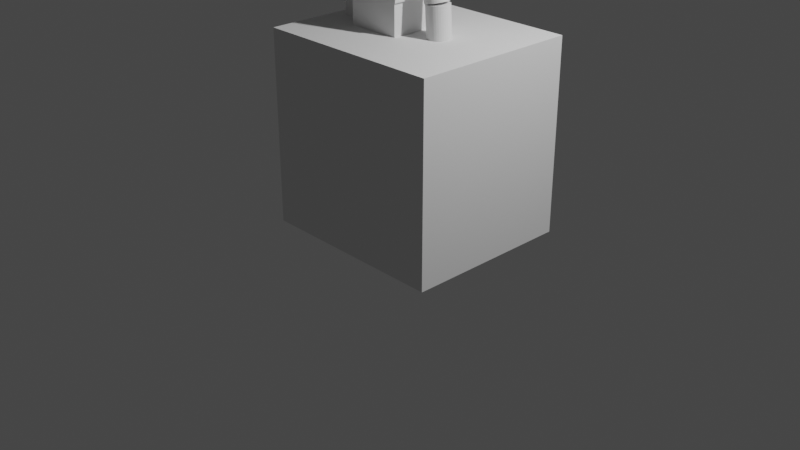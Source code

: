 # Source: woodenArtFigure.blend  (saved by Blender 3.3.6; exported with 4.5.12 LTS)
import bpy
from mathutils import Matrix  # noqa: F401  (used for matrix-valued properties, if any)

bpy.ops.wm.read_factory_settings(use_empty=True)
scene = bpy.context.scene
scene.name = 'Scene'

# ---- collections
col_collection = bpy.data.collections.new('Collection'); scene.collection.children.link(col_collection)
col_model = bpy.data.collections.new('Model'); col_collection.children.link(col_model)

# ---- materials (node trees are filled in below, after node groups)
mat_material = bpy.data.materials.new('Material')
mat_material.alpha_threshold = 0.0
mat_material.use_transparent_shadow = False
mat_material.roughness = 0.5
mat_material.line_color = (0.0, 0.0, 0.0, 1.0)

# ---- material node trees
mat_material.use_nodes = True; mat_material.node_tree.nodes.clear()
_N = mat_material.node_tree.nodes; _L = mat_material.node_tree.links
n0 = _N.new('ShaderNodeOutputMaterial'); n0.name = 'Material Output'; n0.location = (300, 300)
n1 = _N.new('ShaderNodeBsdfPrincipled'); n1.name = 'Principled BSDF'; n1.location = (10, 300)
n1.distribution = 'GGX'
n1.subsurface_method = 'RANDOM_WALK_SKIN'
n1.inputs[3].default_value = 1.45
n1.inputs[27].default_value = (0.0, 0.0, 0.0, 1.0)
n1.inputs[28].default_value = 1.0
_L.new(n1.outputs[0], n0.inputs[0])
n0.is_active_output = True

# ---- world
world_world = bpy.data.worlds.new('World'); scene.world = world_world
world_world.use_nodes = True; world_world.node_tree.nodes.clear()
_N = world_world.node_tree.nodes; _L = world_world.node_tree.links
n0 = _N.new('ShaderNodeOutputWorld'); n0.name = 'World Output'; n0.location = (300, 300)
n1 = _N.new('ShaderNodeBackground'); n1.name = 'Background'; n1.location = (10, 300)
n1.inputs[0].default_value = (0.05088, 0.05088, 0.05088, 1.0)
_L.new(n1.outputs[0], n0.inputs[0])
n0.is_active_output = True
world_world.color = (0.05088, 0.05088, 0.05088)
world_world.use_sun_shadow = False
world_world.sun_shadow_jitter_overblur = 0.0

# ---- cameras
cam_camera = bpy.data.cameras.new('Camera')
cam_camera.clip_end = 100.0
cam_camera.ortho_scale = 7.314

# ---- lights
light_light = bpy.data.lights.new('Light', 'POINT')
light_light.transmission_factor = 0.0
light_light.energy = 1000.0
light_light.shadow_soft_size = 0.1
light_light.shadow_maximum_resolution = 0.006
light_light.use_absolute_resolution = True

# ---- meshes
me_cylinder_002 = bpy.data.meshes.new('Cylinder.002')
me_cylinder_002.from_pydata([(0.5064, 0.118, 2.316), (0.5437, 0.118, 1.779), (0.4838, 0.1157, 2.314), (0.521, 0.1157, 1.778), (0.462, 0.109, 2.313), (0.4993, 0.109, 1.776), (0.4419, 0.09811, 2.312), (0.4792, 0.09811, 1.775), (0.4243, 0.08344, 2.31), (0.4616, 0.08344, 1.774), (0.4099, 0.06556, 2.309), (0.4472, 0.06556, 1.773), (0.3992, 0.04516, 2.309), (0.4364, 0.04516, 1.772), (0.3926, 0.02302, 2.308), (0.4298, 0.02302, 1.771), (0.3903, -2.784e-07, 2.308), (0.4276, -2.767e-07, 1.771), (0.3926, -0.02302, 2.308), (0.4298, -0.02302, 1.771), (0.3992, -0.04516, 2.309), (0.4364, -0.04516, 1.772), (0.4099, -0.06556, 2.309), (0.4472, -0.06556, 1.773), (0.4243, -0.08344, 2.31), (0.4616, -0.08344, 1.774), (0.4419, -0.09811, 2.312), (0.4792, -0.09811, 1.775), (0.462, -0.109, 2.313), (0.4993, -0.109, 1.776), (0.4838, -0.1157, 2.314), (0.521, -0.1157, 1.778), (0.5064, -0.118, 2.316), (0.5437, -0.118, 1.779), (0.529, -0.1157, 2.318), (0.5663, -0.1157, 1.781), (0.5508, -0.109, 2.319), (0.5881, -0.109, 1.782), (0.5709, -0.09811, 2.321), (0.6082, -0.09811, 1.784), (0.5885, -0.08344, 2.322), (0.6257, -0.08344, 1.785), (0.6029, -0.06556, 2.323), (0.6402, -0.06556, 1.786), (0.6136, -0.04516, 2.323), (0.6509, -0.04516, 1.787), (0.6202, -0.02302, 2.324), (0.6575, -0.02302, 1.787), (0.6225, -2.735e-07, 2.324), (0.6597, -2.718e-07, 1.787), (0.6202, 0.02302, 2.324), (0.6575, 0.02302, 1.787), (0.6136, 0.04516, 2.323), (0.6509, 0.04516, 1.787), (0.6029, 0.06556, 2.323), (0.6402, 0.06556, 1.786), (0.5885, 0.08344, 2.322), (0.6257, 0.08344, 1.785), (0.5709, 0.09811, 2.321), (0.6082, 0.09811, 1.784), (0.5508, 0.109, 2.319), (0.5881, 0.109, 1.782), (0.529, 0.1157, 2.318), (0.5663, 0.1157, 1.781)], [], [(0, 1, 3, 2), (2, 3, 5, 4), (4, 5, 7, 6), (6, 7, 9, 8), (8, 9, 11, 10), (10, 11, 13, 12), (12, 13, 15, 14), (14, 15, 17, 16), (16, 17, 19, 18), (18, 19, 21, 20), (20, 21, 23, 22), (22, 23, 25, 24), (24, 25, 27, 26), (26, 27, 29, 28), (28, 29, 31, 30), (30, 31, 33, 32), (32, 33, 35, 34), (34, 35, 37, 36), (36, 37, 39, 38), (38, 39, 41, 40), (40, 41, 43, 42), (42, 43, 45, 44), (44, 45, 47, 46), (46, 47, 49, 48), (48, 49, 51, 50), (50, 51, 53, 52), (52, 53, 55, 54), (54, 55, 57, 56), (56, 57, 59, 58), (58, 59, 61, 60), (3, 1, 63, 61, 59, 57, 55, 53, 51, 49, 47, 45, 43, 41, 39, 37, 35, 33, 31, 29, 27, 25, 23, 21, 19, 17, 15, 13, 11, 9, 7, 5), (60, 61, 63, 62), (62, 63, 1, 0), (0, 2, 4, 6, 8, 10, 12, 14, 16, 18, 20, 22, 24, 26, 28, 30, 32, 34, 36, 38, 40, 42, 44, 46, 48, 50, 52, 54, 56, 58, 60, 62)])
_uv = me_cylinder_002.uv_layers.new(name='UVMap')
_uv.uv.foreach_set('vector', [1.0, 0.5, 1.0, 1.0, 0.9688, 1.0, 0.9688, 0.5, 0.9688, 0.5, 0.9688, 1.0, 0.9375, 1.0, 0.9375, 0.5, 0.9375, 0.5, 0.9375, 1.0, 0.9062, 1.0, 0.9062, 0.5, 0.9062, 0.5, 0.9062, 1.0, 0.875, 1.0, 0.875, 0.5, 0.875, 0.5, 0.875, 1.0, 0.8438, 1.0, 0.8438, 0.5, 0.8438, 0.5, 0.8438, 1.0, 0.8125, 1.0, 0.8125, 0.5, 0.8125, 0.5, 0.8125, 1.0, 0.7812, 1.0, 0.7812, 0.5, 0.7812, 0.5, 0.7812, 1.0, 0.75, 1.0, 0.75, 0.5, 0.75, 0.5, 0.75, 1.0, 0.7188, 1.0, 0.7188, 0.5, 0.7188, 0.5, 0.7188, 1.0, 0.6875, 1.0, 0.6875, 0.5, 0.6875, 0.5, 0.6875, 1.0, 0.6562, 1.0, 0.6562, 0.5, 0.6562, 0.5, 0.6562, 1.0, 0.625, 1.0, 0.625, 0.5, 0.625, 0.5, 0.625, 1.0, 0.5938, 1.0, 0.5938, 0.5, 0.5938, 0.5, 0.5938, 1.0, 0.5625, 1.0, 0.5625, 0.5, 0.5625, 0.5, 0.5625, 1.0, 0.5312, 1.0, 0.5312, 0.5, 0.5312, 0.5, 0.5312, 1.0, 0.5, 1.0, 0.5, 0.5, 0.5, 0.5, 0.5, 1.0, 0.4688, 1.0, 0.4688, 0.5, 0.4688, 0.5, 0.4688, 1.0, 0.4375, 1.0, 0.4375, 0.5, 0.4375, 0.5, 0.4375, 1.0, 0.4062, 1.0, 0.4062, 0.5, 0.4062, 0.5, 0.4062, 1.0, 0.375, 1.0, 0.375, 0.5, 0.375, 0.5, 0.375, 1.0, 0.3438, 1.0, 0.3438, 0.5, 0.3438, 0.5, 0.3438, 1.0, 0.3125, 1.0, 0.3125, 0.5, 0.3125, 0.5, 0.3125, 1.0, 0.2812, 1.0, 0.2812, 0.5, 0.2812, 0.5, 0.2812, 1.0, 0.25, 1.0, 0.25, 0.5, 0.25, 0.5, 0.25, 1.0, 0.2188, 1.0, 0.2188, 0.5, 0.2188, 0.5, 0.2188, 1.0, 0.1875, 1.0, 0.1875, 0.5, 0.1875, 0.5, 0.1875, 1.0, 0.1562, 1.0, 0.1562, 0.5, 0.1562, 0.5, 0.1562, 1.0, 0.125, 1.0, 0.125, 0.5, 0.125, 0.5, 0.125, 1.0, 0.09375, 1.0, 0.09375, 0.5, 0.09375, 0.5, 0.09375, 1.0, 0.0625, 1.0, 0.0625, 0.5, 0.2968, 0.4854, 0.25, 0.49, 0.2032, 0.4854, 0.1582, 0.4717, 0.1167, 0.4496, 0.08029, 0.4197, 0.05045, 0.3833, 0.02827, 0.3418, 0.01461, 0.2968, 0.01, 0.25, 0.01461, 0.2032, 0.02827, 0.1582, 0.05045, 0.1167, 0.08029, 0.08029, 0.1167, 0.05045, 0.1582, 0.02827, 0.2032, 0.01461, 0.25, 0.01, 0.2968, 0.01461, 0.3418, 0.02827, 0.3833, 0.05045, 0.4197, 0.08029, 0.4496, 0.1167, 0.4717, 0.1582, 0.4854, 0.2032, 0.49, 0.25, 0.4854, 0.2968, 0.4717, 0.3418, 0.4496, 0.3833, 0.4197, 0.4197, 0.3833, 0.4496, 0.3418, 0.4717, 0.0625, 0.5, 0.0625, 1.0, 0.03125, 1.0, 0.03125, 0.5, 0.03125, 0.5, 0.03125, 1.0, 0.0, 1.0, 0.0, 0.5, 0.75, 0.49, 0.7968, 0.4854, 0.8418, 0.4717, 0.8833, 0.4496, 0.9197, 0.4197, 0.9496, 0.3833, 0.9717, 0.3418, 0.9854, 0.2968, 0.99, 0.25, 0.9854, 0.2032, 0.9717, 0.1582, 0.9496, 0.1167, 0.9197, 0.08029, 0.8833, 0.05045, 0.8418, 0.02827, 0.7968, 0.01461, 0.75, 0.01, 0.7032, 0.01461, 0.6582, 0.02827, 0.6167, 0.05045, 0.5803, 0.08029, 0.5504, 0.1167, 0.5283, 0.1582, 0.5146, 0.2032, 0.51, 0.25, 0.5146, 0.2968, 0.5283, 0.3418, 0.5504, 0.3833, 0.5803, 0.4197, 0.6167, 0.4496, 0.6582, 0.4717, 0.7032, 0.4854])
me_cylinder_002.update()
me_armlowerleft = bpy.data.meshes.new('ArmLowerLeft')
me_armlowerleft.from_pydata([(-0.5732, 0.118, 2.297), (-0.595, 0.118, 1.759), (-0.5959, 0.1157, 2.298), (-0.6177, 0.1157, 1.76), (-0.6177, 0.109, 2.299), (-0.6395, 0.109, 1.761), (-0.6378, 0.09811, 2.299), (-0.6596, 0.09811, 1.762), (-0.6554, 0.08344, 2.3), (-0.6772, 0.08344, 1.762), (-0.6699, 0.06556, 2.301), (-0.6917, 0.06556, 1.763), (-0.6806, 0.04516, 2.301), (-0.7024, 0.04516, 1.764), (-0.6872, 0.02302, 2.301), (-0.709, 0.02302, 1.764), (-0.6894, -2.775e-07, 2.301), (-0.7113, -2.757e-07, 1.764), (-0.6872, -0.02302, 2.301), (-0.709, -0.02302, 1.764), (-0.6806, -0.04516, 2.301), (-0.7024, -0.04516, 1.764), (-0.6699, -0.06556, 2.301), (-0.6917, -0.06556, 1.763), (-0.6554, -0.08344, 2.3), (-0.6772, -0.08344, 1.762), (-0.6378, -0.09811, 2.299), (-0.6596, -0.09811, 1.762), (-0.6177, -0.109, 2.299), (-0.6395, -0.109, 1.761), (-0.5959, -0.1157, 2.298), (-0.6177, -0.1157, 1.76), (-0.5732, -0.118, 2.297), (-0.595, -0.118, 1.759), (-0.5505, -0.1157, 2.296), (-0.5723, -0.1157, 1.758), (-0.5287, -0.109, 2.295), (-0.5505, -0.109, 1.757), (-0.5086, -0.09811, 2.294), (-0.5304, -0.09811, 1.757), (-0.491, -0.08344, 2.293), (-0.5128, -0.08344, 1.756), (-0.4765, -0.06556, 2.293), (-0.4984, -0.06556, 1.755), (-0.4658, -0.04516, 2.292), (-0.4876, -0.04516, 1.755), (-0.4592, -0.02302, 2.292), (-0.481, -0.02302, 1.755), (-0.457, -2.692e-07, 2.292), (-0.4788, -2.674e-07, 1.754), (-0.4592, 0.02302, 2.292), (-0.481, 0.02302, 1.755), (-0.4658, 0.04516, 2.292), (-0.4876, 0.04516, 1.755), (-0.4765, 0.06556, 2.293), (-0.4984, 0.06556, 1.755), (-0.491, 0.08344, 2.293), (-0.5128, 0.08344, 1.756), (-0.5086, 0.09811, 2.294), (-0.5304, 0.09811, 1.757), (-0.5287, 0.109, 2.295), (-0.5505, 0.109, 1.757), (-0.5505, 0.1157, 2.296), (-0.5723, 0.1157, 1.758)], [], [(0, 1, 3, 2), (2, 3, 5, 4), (4, 5, 7, 6), (6, 7, 9, 8), (8, 9, 11, 10), (10, 11, 13, 12), (12, 13, 15, 14), (14, 15, 17, 16), (16, 17, 19, 18), (18, 19, 21, 20), (20, 21, 23, 22), (22, 23, 25, 24), (24, 25, 27, 26), (26, 27, 29, 28), (28, 29, 31, 30), (30, 31, 33, 32), (32, 33, 35, 34), (34, 35, 37, 36), (36, 37, 39, 38), (38, 39, 41, 40), (40, 41, 43, 42), (42, 43, 45, 44), (44, 45, 47, 46), (46, 47, 49, 48), (48, 49, 51, 50), (50, 51, 53, 52), (52, 53, 55, 54), (54, 55, 57, 56), (56, 57, 59, 58), (58, 59, 61, 60), (3, 1, 63, 61, 59, 57, 55, 53, 51, 49, 47, 45, 43, 41, 39, 37, 35, 33, 31, 29, 27, 25, 23, 21, 19, 17, 15, 13, 11, 9, 7, 5), (60, 61, 63, 62), (62, 63, 1, 0), (0, 2, 4, 6, 8, 10, 12, 14, 16, 18, 20, 22, 24, 26, 28, 30, 32, 34, 36, 38, 40, 42, 44, 46, 48, 50, 52, 54, 56, 58, 60, 62)])
_uv = me_armlowerleft.uv_layers.new(name='UVMap')
_uv.uv.foreach_set('vector', [1.0, 0.5, 1.0, 1.0, 0.9688, 1.0, 0.9688, 0.5, 0.9688, 0.5, 0.9688, 1.0, 0.9375, 1.0, 0.9375, 0.5, 0.9375, 0.5, 0.9375, 1.0, 0.9062, 1.0, 0.9062, 0.5, 0.9062, 0.5, 0.9062, 1.0, 0.875, 1.0, 0.875, 0.5, 0.875, 0.5, 0.875, 1.0, 0.8438, 1.0, 0.8438, 0.5, 0.8438, 0.5, 0.8438, 1.0, 0.8125, 1.0, 0.8125, 0.5, 0.8125, 0.5, 0.8125, 1.0, 0.7812, 1.0, 0.7812, 0.5, 0.7812, 0.5, 0.7812, 1.0, 0.75, 1.0, 0.75, 0.5, 0.75, 0.5, 0.75, 1.0, 0.7188, 1.0, 0.7188, 0.5, 0.7188, 0.5, 0.7188, 1.0, 0.6875, 1.0, 0.6875, 0.5, 0.6875, 0.5, 0.6875, 1.0, 0.6562, 1.0, 0.6562, 0.5, 0.6562, 0.5, 0.6562, 1.0, 0.625, 1.0, 0.625, 0.5, 0.625, 0.5, 0.625, 1.0, 0.5938, 1.0, 0.5938, 0.5, 0.5938, 0.5, 0.5938, 1.0, 0.5625, 1.0, 0.5625, 0.5, 0.5625, 0.5, 0.5625, 1.0, 0.5312, 1.0, 0.5312, 0.5, 0.5312, 0.5, 0.5312, 1.0, 0.5, 1.0, 0.5, 0.5, 0.5, 0.5, 0.5, 1.0, 0.4688, 1.0, 0.4688, 0.5, 0.4688, 0.5, 0.4688, 1.0, 0.4375, 1.0, 0.4375, 0.5, 0.4375, 0.5, 0.4375, 1.0, 0.4062, 1.0, 0.4062, 0.5, 0.4062, 0.5, 0.4062, 1.0, 0.375, 1.0, 0.375, 0.5, 0.375, 0.5, 0.375, 1.0, 0.3438, 1.0, 0.3438, 0.5, 0.3438, 0.5, 0.3438, 1.0, 0.3125, 1.0, 0.3125, 0.5, 0.3125, 0.5, 0.3125, 1.0, 0.2812, 1.0, 0.2812, 0.5, 0.2812, 0.5, 0.2812, 1.0, 0.25, 1.0, 0.25, 0.5, 0.25, 0.5, 0.25, 1.0, 0.2188, 1.0, 0.2188, 0.5, 0.2188, 0.5, 0.2188, 1.0, 0.1875, 1.0, 0.1875, 0.5, 0.1875, 0.5, 0.1875, 1.0, 0.1562, 1.0, 0.1562, 0.5, 0.1562, 0.5, 0.1562, 1.0, 0.125, 1.0, 0.125, 0.5, 0.125, 0.5, 0.125, 1.0, 0.09375, 1.0, 0.09375, 0.5, 0.09375, 0.5, 0.09375, 1.0, 0.0625, 1.0, 0.0625, 0.5, 0.2968, 0.4854, 0.25, 0.49, 0.2032, 0.4854, 0.1582, 0.4717, 0.1167, 0.4496, 0.08029, 0.4197, 0.05045, 0.3833, 0.02827, 0.3418, 0.01461, 0.2968, 0.01, 0.25, 0.01461, 0.2032, 0.02827, 0.1582, 0.05045, 0.1167, 0.08029, 0.08029, 0.1167, 0.05045, 0.1582, 0.02827, 0.2032, 0.01461, 0.25, 0.01, 0.2968, 0.01461, 0.3418, 0.02827, 0.3833, 0.05045, 0.4197, 0.08029, 0.4496, 0.1167, 0.4717, 0.1582, 0.4854, 0.2032, 0.49, 0.25, 0.4854, 0.2968, 0.4717, 0.3418, 0.4496, 0.3833, 0.4197, 0.4197, 0.3833, 0.4496, 0.3418, 0.4717, 0.0625, 0.5, 0.0625, 1.0, 0.03125, 1.0, 0.03125, 0.5, 0.03125, 0.5, 0.03125, 1.0, 0.0, 1.0, 0.0, 0.5, 0.75, 0.49, 0.7968, 0.4854, 0.8418, 0.4717, 0.8833, 0.4496, 0.9197, 0.4197, 0.9496, 0.3833, 0.9717, 0.3418, 0.9854, 0.2968, 0.99, 0.25, 0.9854, 0.2032, 0.9717, 0.1582, 0.9496, 0.1167, 0.9197, 0.08029, 0.8833, 0.05045, 0.8418, 0.02827, 0.7968, 0.01461, 0.75, 0.01, 0.7032, 0.01461, 0.6582, 0.02827, 0.6167, 0.05045, 0.5803, 0.08029, 0.5504, 0.1167, 0.5283, 0.1582, 0.5146, 0.2032, 0.51, 0.25, 0.5146, 0.2968, 0.5283, 0.3418, 0.5504, 0.3833, 0.5803, 0.4197, 0.6167, 0.4496, 0.6582, 0.4717, 0.7032, 0.4854])
me_armlowerleft.update()
me_cylinder_001 = bpy.data.meshes.new('Cylinder.001')
me_cylinder_001.from_pydata([(0.3322, 0.118, 3.03), (0.4947, 0.118, 2.326), (0.3098, 0.1157, 3.025), (0.4724, 0.1157, 2.32), (0.2883, 0.109, 3.02), (0.4508, 0.109, 2.316), (0.2684, 0.09811, 3.015), (0.431, 0.09811, 2.311), (0.2511, 0.08344, 3.011), (0.4136, 0.08344, 2.307), (0.2368, 0.06556, 3.008), (0.3993, 0.06556, 2.304), (0.2262, 0.04516, 3.005), (0.3887, 0.04516, 2.301), (0.2197, 0.02302, 3.004), (0.3822, 0.02302, 2.3), (0.2175, -3.598e-07, 3.003), (0.38, -3.598e-07, 2.299), (0.2197, -0.02302, 3.004), (0.3822, -0.02302, 2.3), (0.2262, -0.04516, 3.005), (0.3887, -0.04516, 2.301), (0.2368, -0.06556, 3.008), (0.3993, -0.06556, 2.304), (0.2511, -0.08344, 3.011), (0.4136, -0.08344, 2.307), (0.2684, -0.09811, 3.015), (0.431, -0.09811, 2.311), (0.2883, -0.109, 3.02), (0.4508, -0.109, 2.316), (0.3098, -0.1157, 3.025), (0.4724, -0.1157, 2.32), (0.3322, -0.118, 3.03), (0.4947, -0.118, 2.326), (0.3546, -0.1157, 3.035), (0.5171, -0.1157, 2.331), (0.3761, -0.109, 3.04), (0.5387, -0.109, 2.336), (0.3959, -0.09811, 3.044), (0.5585, -0.09811, 2.34), (0.4133, -0.08344, 3.048), (0.5759, -0.08344, 2.344), (0.4276, -0.06556, 3.052), (0.5901, -0.06556, 2.348), (0.4382, -0.04516, 3.054), (0.6007, -0.04516, 2.35), (0.4447, -0.02302, 3.056), (0.6073, -0.02302, 2.352), (0.4469, -3.598e-07, 3.056), (0.6095, -3.598e-07, 2.352), (0.4447, 0.02302, 3.056), (0.6073, 0.02302, 2.352), (0.4382, 0.04516, 3.054), (0.6007, 0.04516, 2.35), (0.4276, 0.06556, 3.052), (0.5901, 0.06556, 2.348), (0.4133, 0.08344, 3.048), (0.5759, 0.08344, 2.344), (0.3959, 0.09811, 3.044), (0.5585, 0.09811, 2.34), (0.3761, 0.109, 3.04), (0.5387, 0.109, 2.336), (0.3546, 0.1157, 3.035), (0.5171, 0.1157, 2.331)], [], [(0, 1, 3, 2), (2, 3, 5, 4), (4, 5, 7, 6), (6, 7, 9, 8), (8, 9, 11, 10), (10, 11, 13, 12), (12, 13, 15, 14), (14, 15, 17, 16), (16, 17, 19, 18), (18, 19, 21, 20), (20, 21, 23, 22), (22, 23, 25, 24), (24, 25, 27, 26), (26, 27, 29, 28), (28, 29, 31, 30), (30, 31, 33, 32), (32, 33, 35, 34), (34, 35, 37, 36), (36, 37, 39, 38), (38, 39, 41, 40), (40, 41, 43, 42), (42, 43, 45, 44), (44, 45, 47, 46), (46, 47, 49, 48), (48, 49, 51, 50), (50, 51, 53, 52), (52, 53, 55, 54), (54, 55, 57, 56), (56, 57, 59, 58), (58, 59, 61, 60), (3, 1, 63, 61, 59, 57, 55, 53, 51, 49, 47, 45, 43, 41, 39, 37, 35, 33, 31, 29, 27, 25, 23, 21, 19, 17, 15, 13, 11, 9, 7, 5), (60, 61, 63, 62), (62, 63, 1, 0), (0, 2, 4, 6, 8, 10, 12, 14, 16, 18, 20, 22, 24, 26, 28, 30, 32, 34, 36, 38, 40, 42, 44, 46, 48, 50, 52, 54, 56, 58, 60, 62)])
_uv = me_cylinder_001.uv_layers.new(name='UVMap')
_uv.uv.foreach_set('vector', [1.0, 0.5, 1.0, 1.0, 0.9688, 1.0, 0.9688, 0.5, 0.9688, 0.5, 0.9688, 1.0, 0.9375, 1.0, 0.9375, 0.5, 0.9375, 0.5, 0.9375, 1.0, 0.9062, 1.0, 0.9062, 0.5, 0.9062, 0.5, 0.9062, 1.0, 0.875, 1.0, 0.875, 0.5, 0.875, 0.5, 0.875, 1.0, 0.8438, 1.0, 0.8438, 0.5, 0.8438, 0.5, 0.8438, 1.0, 0.8125, 1.0, 0.8125, 0.5, 0.8125, 0.5, 0.8125, 1.0, 0.7812, 1.0, 0.7812, 0.5, 0.7812, 0.5, 0.7812, 1.0, 0.75, 1.0, 0.75, 0.5, 0.75, 0.5, 0.75, 1.0, 0.7188, 1.0, 0.7188, 0.5, 0.7188, 0.5, 0.7188, 1.0, 0.6875, 1.0, 0.6875, 0.5, 0.6875, 0.5, 0.6875, 1.0, 0.6562, 1.0, 0.6562, 0.5, 0.6562, 0.5, 0.6562, 1.0, 0.625, 1.0, 0.625, 0.5, 0.625, 0.5, 0.625, 1.0, 0.5938, 1.0, 0.5938, 0.5, 0.5938, 0.5, 0.5938, 1.0, 0.5625, 1.0, 0.5625, 0.5, 0.5625, 0.5, 0.5625, 1.0, 0.5312, 1.0, 0.5312, 0.5, 0.5312, 0.5, 0.5312, 1.0, 0.5, 1.0, 0.5, 0.5, 0.5, 0.5, 0.5, 1.0, 0.4688, 1.0, 0.4688, 0.5, 0.4688, 0.5, 0.4688, 1.0, 0.4375, 1.0, 0.4375, 0.5, 0.4375, 0.5, 0.4375, 1.0, 0.4062, 1.0, 0.4062, 0.5, 0.4062, 0.5, 0.4062, 1.0, 0.375, 1.0, 0.375, 0.5, 0.375, 0.5, 0.375, 1.0, 0.3438, 1.0, 0.3438, 0.5, 0.3438, 0.5, 0.3438, 1.0, 0.3125, 1.0, 0.3125, 0.5, 0.3125, 0.5, 0.3125, 1.0, 0.2812, 1.0, 0.2812, 0.5, 0.2812, 0.5, 0.2812, 1.0, 0.25, 1.0, 0.25, 0.5, 0.25, 0.5, 0.25, 1.0, 0.2188, 1.0, 0.2188, 0.5, 0.2188, 0.5, 0.2188, 1.0, 0.1875, 1.0, 0.1875, 0.5, 0.1875, 0.5, 0.1875, 1.0, 0.1562, 1.0, 0.1562, 0.5, 0.1562, 0.5, 0.1562, 1.0, 0.125, 1.0, 0.125, 0.5, 0.125, 0.5, 0.125, 1.0, 0.09375, 1.0, 0.09375, 0.5, 0.09375, 0.5, 0.09375, 1.0, 0.0625, 1.0, 0.0625, 0.5, 0.2968, 0.4854, 0.25, 0.49, 0.2032, 0.4854, 0.1582, 0.4717, 0.1167, 0.4496, 0.08029, 0.4197, 0.05045, 0.3833, 0.02827, 0.3418, 0.01461, 0.2968, 0.01, 0.25, 0.01461, 0.2032, 0.02827, 0.1582, 0.05045, 0.1167, 0.08029, 0.08029, 0.1167, 0.05045, 0.1582, 0.02827, 0.2032, 0.01461, 0.25, 0.01, 0.2968, 0.01461, 0.3418, 0.02827, 0.3833, 0.05045, 0.4197, 0.08029, 0.4496, 0.1167, 0.4717, 0.1582, 0.4854, 0.2032, 0.49, 0.25, 0.4854, 0.2968, 0.4717, 0.3418, 0.4496, 0.3833, 0.4197, 0.4197, 0.3833, 0.4496, 0.3418, 0.4717, 0.0625, 0.5, 0.0625, 1.0, 0.03125, 1.0, 0.03125, 0.5, 0.03125, 0.5, 0.03125, 1.0, 0.0, 1.0, 0.0, 0.5, 0.75, 0.49, 0.7968, 0.4854, 0.8418, 0.4717, 0.8833, 0.4496, 0.9197, 0.4197, 0.9496, 0.3833, 0.9717, 0.3418, 0.9854, 0.2968, 0.99, 0.25, 0.9854, 0.2032, 0.9717, 0.1582, 0.9496, 0.1167, 0.9197, 0.08029, 0.8833, 0.05045, 0.8418, 0.02827, 0.7968, 0.01461, 0.75, 0.01, 0.7032, 0.01461, 0.6582, 0.02827, 0.6167, 0.05045, 0.5803, 0.08029, 0.5504, 0.1167, 0.5283, 0.1582, 0.5146, 0.2032, 0.51, 0.25, 0.5146, 0.2968, 0.5283, 0.3418, 0.5504, 0.3833, 0.5803, 0.4197, 0.6167, 0.4496, 0.6582, 0.4717, 0.7032, 0.4854])
me_cylinder_001.update()
me_armupperleft = bpy.data.meshes.new('ArmUpperLeft')
me_armupperleft.from_pydata([(-0.4246, 0.118, 3.01), (-0.5861, 0.118, 2.306), (-0.447, 0.1157, 3.015), (-0.6084, 0.1157, 2.311), (-0.4686, 0.109, 3.02), (-0.63, 0.109, 2.316), (-0.4884, 0.09811, 3.025), (-0.6498, 0.09811, 2.32), (-0.5058, 0.08344, 3.029), (-0.6672, 0.08344, 2.324), (-0.5201, 0.06556, 3.032), (-0.6815, 0.06556, 2.328), (-0.5307, 0.04516, 3.034), (-0.6921, 0.04516, 2.33), (-0.5372, 0.02302, 3.036), (-0.6986, 0.02302, 2.332), (-0.5394, -3.571e-07, 3.036), (-0.7008, -3.571e-07, 2.332), (-0.5372, -0.02302, 3.036), (-0.6986, -0.02302, 2.332), (-0.5307, -0.04516, 3.034), (-0.6921, -0.04516, 2.33), (-0.5201, -0.06556, 3.032), (-0.6815, -0.06556, 2.328), (-0.5058, -0.08344, 3.029), (-0.6672, -0.08344, 2.324), (-0.4884, -0.09811, 3.025), (-0.6498, -0.09811, 2.32), (-0.4686, -0.109, 3.02), (-0.63, -0.109, 2.316), (-0.447, -0.1157, 3.015), (-0.6084, -0.1157, 2.311), (-0.4246, -0.118, 3.01), (-0.5861, -0.118, 2.306), (-0.4023, -0.1157, 3.005), (-0.5637, -0.1157, 2.301), (-0.3807, -0.109, 3.0), (-0.5421, -0.109, 2.296), (-0.3609, -0.09811, 2.996), (-0.5223, -0.09811, 2.291), (-0.3435, -0.08344, 2.992), (-0.5049, -0.08344, 2.287), (-0.3292, -0.06556, 2.988), (-0.4906, -0.06556, 2.284), (-0.3186, -0.04516, 2.986), (-0.48, -0.04516, 2.282), (-0.3121, -0.02302, 2.984), (-0.4735, -0.02302, 2.28), (-0.3099, -3.571e-07, 2.984), (-0.4713, -3.571e-07, 2.28), (-0.3121, 0.02302, 2.984), (-0.4735, 0.02302, 2.28), (-0.3186, 0.04516, 2.986), (-0.48, 0.04516, 2.282), (-0.3292, 0.06556, 2.988), (-0.4906, 0.06556, 2.284), (-0.3435, 0.08344, 2.992), (-0.5049, 0.08344, 2.287), (-0.3609, 0.09811, 2.996), (-0.5223, 0.09811, 2.291), (-0.3807, 0.109, 3.0), (-0.5421, 0.109, 2.296), (-0.4023, 0.1157, 3.005), (-0.5637, 0.1157, 2.301)], [], [(0, 1, 3, 2), (2, 3, 5, 4), (4, 5, 7, 6), (6, 7, 9, 8), (8, 9, 11, 10), (10, 11, 13, 12), (12, 13, 15, 14), (14, 15, 17, 16), (16, 17, 19, 18), (18, 19, 21, 20), (20, 21, 23, 22), (22, 23, 25, 24), (24, 25, 27, 26), (26, 27, 29, 28), (28, 29, 31, 30), (30, 31, 33, 32), (32, 33, 35, 34), (34, 35, 37, 36), (36, 37, 39, 38), (38, 39, 41, 40), (40, 41, 43, 42), (42, 43, 45, 44), (44, 45, 47, 46), (46, 47, 49, 48), (48, 49, 51, 50), (50, 51, 53, 52), (52, 53, 55, 54), (54, 55, 57, 56), (56, 57, 59, 58), (58, 59, 61, 60), (3, 1, 63, 61, 59, 57, 55, 53, 51, 49, 47, 45, 43, 41, 39, 37, 35, 33, 31, 29, 27, 25, 23, 21, 19, 17, 15, 13, 11, 9, 7, 5), (60, 61, 63, 62), (62, 63, 1, 0), (0, 2, 4, 6, 8, 10, 12, 14, 16, 18, 20, 22, 24, 26, 28, 30, 32, 34, 36, 38, 40, 42, 44, 46, 48, 50, 52, 54, 56, 58, 60, 62)])
_uv = me_armupperleft.uv_layers.new(name='UVMap')
_uv.uv.foreach_set('vector', [1.0, 0.5, 1.0, 1.0, 0.9688, 1.0, 0.9688, 0.5, 0.9688, 0.5, 0.9688, 1.0, 0.9375, 1.0, 0.9375, 0.5, 0.9375, 0.5, 0.9375, 1.0, 0.9062, 1.0, 0.9062, 0.5, 0.9062, 0.5, 0.9062, 1.0, 0.875, 1.0, 0.875, 0.5, 0.875, 0.5, 0.875, 1.0, 0.8438, 1.0, 0.8438, 0.5, 0.8438, 0.5, 0.8438, 1.0, 0.8125, 1.0, 0.8125, 0.5, 0.8125, 0.5, 0.8125, 1.0, 0.7812, 1.0, 0.7812, 0.5, 0.7812, 0.5, 0.7812, 1.0, 0.75, 1.0, 0.75, 0.5, 0.75, 0.5, 0.75, 1.0, 0.7188, 1.0, 0.7188, 0.5, 0.7188, 0.5, 0.7188, 1.0, 0.6875, 1.0, 0.6875, 0.5, 0.6875, 0.5, 0.6875, 1.0, 0.6562, 1.0, 0.6562, 0.5, 0.6562, 0.5, 0.6562, 1.0, 0.625, 1.0, 0.625, 0.5, 0.625, 0.5, 0.625, 1.0, 0.5938, 1.0, 0.5938, 0.5, 0.5938, 0.5, 0.5938, 1.0, 0.5625, 1.0, 0.5625, 0.5, 0.5625, 0.5, 0.5625, 1.0, 0.5312, 1.0, 0.5312, 0.5, 0.5312, 0.5, 0.5312, 1.0, 0.5, 1.0, 0.5, 0.5, 0.5, 0.5, 0.5, 1.0, 0.4688, 1.0, 0.4688, 0.5, 0.4688, 0.5, 0.4688, 1.0, 0.4375, 1.0, 0.4375, 0.5, 0.4375, 0.5, 0.4375, 1.0, 0.4062, 1.0, 0.4062, 0.5, 0.4062, 0.5, 0.4062, 1.0, 0.375, 1.0, 0.375, 0.5, 0.375, 0.5, 0.375, 1.0, 0.3438, 1.0, 0.3438, 0.5, 0.3438, 0.5, 0.3438, 1.0, 0.3125, 1.0, 0.3125, 0.5, 0.3125, 0.5, 0.3125, 1.0, 0.2812, 1.0, 0.2812, 0.5, 0.2812, 0.5, 0.2812, 1.0, 0.25, 1.0, 0.25, 0.5, 0.25, 0.5, 0.25, 1.0, 0.2188, 1.0, 0.2188, 0.5, 0.2188, 0.5, 0.2188, 1.0, 0.1875, 1.0, 0.1875, 0.5, 0.1875, 0.5, 0.1875, 1.0, 0.1562, 1.0, 0.1562, 0.5, 0.1562, 0.5, 0.1562, 1.0, 0.125, 1.0, 0.125, 0.5, 0.125, 0.5, 0.125, 1.0, 0.09375, 1.0, 0.09375, 0.5, 0.09375, 0.5, 0.09375, 1.0, 0.0625, 1.0, 0.0625, 0.5, 0.2968, 0.4854, 0.25, 0.49, 0.2032, 0.4854, 0.1582, 0.4717, 0.1167, 0.4496, 0.08029, 0.4197, 0.05045, 0.3833, 0.02827, 0.3418, 0.01461, 0.2968, 0.01, 0.25, 0.01461, 0.2032, 0.02827, 0.1582, 0.05045, 0.1167, 0.08029, 0.08029, 0.1167, 0.05045, 0.1582, 0.02827, 0.2032, 0.01461, 0.25, 0.01, 0.2968, 0.01461, 0.3418, 0.02827, 0.3833, 0.05045, 0.4197, 0.08029, 0.4496, 0.1167, 0.4717, 0.1582, 0.4854, 0.2032, 0.49, 0.25, 0.4854, 0.2968, 0.4717, 0.3418, 0.4496, 0.3833, 0.4197, 0.4197, 0.3833, 0.4496, 0.3418, 0.4717, 0.0625, 0.5, 0.0625, 1.0, 0.03125, 1.0, 0.03125, 0.5, 0.03125, 0.5, 0.03125, 1.0, 0.0, 1.0, 0.0, 0.5, 0.75, 0.49, 0.7968, 0.4854, 0.8418, 0.4717, 0.8833, 0.4496, 0.9197, 0.4197, 0.9496, 0.3833, 0.9717, 0.3418, 0.9854, 0.2968, 0.99, 0.25, 0.9854, 0.2032, 0.9717, 0.1582, 0.9496, 0.1167, 0.9197, 0.08029, 0.8833, 0.05045, 0.8418, 0.02827, 0.7968, 0.01461, 0.75, 0.01, 0.7032, 0.01461, 0.6582, 0.02827, 0.6167, 0.05045, 0.5803, 0.08029, 0.5504, 0.1167, 0.5283, 0.1582, 0.5146, 0.2032, 0.51, 0.25, 0.5146, 0.2968, 0.5283, 0.3418, 0.5504, 0.3833, 0.5803, 0.4197, 0.6167, 0.4496, 0.6582, 0.4717, 0.7032, 0.4854])
me_armupperleft.update()
me_cube_001 = bpy.data.meshes.new('Cube.001')
me_cube_001.from_pydata([(0.2643, 0.2991, 3.095), (0.2643, 0.2991, 2.32), (0.2643, -0.2991, 3.095), (0.2643, -0.2991, 2.32), (-0.3037, 0.2991, 3.095), (-0.3037, 0.2991, 2.32), (-0.3037, -0.2991, 3.095), (-0.3037, -0.2991, 2.32)], [], [(0, 4, 6, 2), (3, 2, 6, 7), (7, 6, 4, 5), (5, 1, 3, 7), (1, 0, 2, 3), (5, 4, 0, 1)])
_uv = me_cube_001.uv_layers.new(name='UVMap')
_uv.uv.foreach_set('vector', [0.625, 0.5, 0.875, 0.5, 0.875, 0.75, 0.625, 0.75, 0.375, 0.75, 0.625, 0.75, 0.625, 1.0, 0.375, 1.0, 0.375, 0.0, 0.625, 0.0, 0.625, 0.25, 0.375, 0.25, 0.125, 0.5, 0.375, 0.5, 0.375, 0.75, 0.125, 0.75, 0.375, 0.5, 0.625, 0.5, 0.625, 0.75, 0.375, 0.75, 0.375, 0.25, 0.625, 0.25, 0.625, 0.5, 0.375, 0.5])
me_cube_001.materials.append(None)
me_cube_001.use_mirror_vertex_groups = False
me_cube_001.update()
me_cube = bpy.data.meshes.new('Cube')
me_cube.from_pydata([(0.203, -0.2293, 3.851), (0.203, -0.2293, 3.242), (0.203, 0.2293, 3.851), (0.203, 0.2293, 3.242), (-0.3281, -0.2293, 3.851), (-0.3281, -0.2293, 3.242), (-0.3281, 0.2293, 3.851), (-0.3281, 0.2293, 3.242)], [], [(0, 4, 6, 2), (3, 2, 6, 7), (7, 6, 4, 5), (5, 1, 3, 7), (1, 0, 2, 3), (5, 4, 0, 1)])
_uv = me_cube.uv_layers.new(name='UVMap')
_uv.uv.foreach_set('vector', [0.625, 0.5, 0.875, 0.5, 0.875, 0.75, 0.625, 0.75, 0.375, 0.75, 0.625, 0.75, 0.625, 1.0, 0.375, 1.0, 0.375, 0.0, 0.625, 0.0, 0.625, 0.25, 0.375, 0.25, 0.125, 0.5, 0.375, 0.5, 0.375, 0.75, 0.125, 0.75, 0.375, 0.5, 0.625, 0.5, 0.625, 0.75, 0.375, 0.75, 0.375, 0.25, 0.625, 0.25, 0.625, 0.5, 0.375, 0.5])
me_cube.materials.append(None)
me_cube.use_mirror_vertex_groups = False
me_cube.update()
me_cylinder_003 = bpy.data.meshes.new('Cylinder.003')
me_cylinder_003.from_pydata([(0.06722, 0.118, 0.9979), (0.06404, 0.118, 0.2753), (0.04425, 0.1157, 0.998), (0.04107, 0.1157, 0.2754), (0.02216, 0.109, 0.9981), (0.01898, 0.109, 0.2755), (0.001803, 0.09811, 0.9982), (-0.001381, 0.09811, 0.2756), (-0.01604, 0.08344, 0.9983), (-0.01922, 0.08344, 0.2757), (-0.03068, 0.06556, 0.9983), (-0.03387, 0.06556, 0.2757), (-0.04157, 0.04516, 0.9984), (-0.04475, 0.04516, 0.2758), (-0.04827, 0.02302, 0.9984), (-0.05145, 0.02302, 0.2758), (-0.05053, -8.33e-08, 0.9984), (-0.05371, -8.084e-08, 0.2758), (-0.04827, -0.02302, 0.9984), (-0.05145, -0.02302, 0.2758), (-0.04157, -0.04516, 0.9984), (-0.04475, -0.04516, 0.2758), (-0.03068, -0.06556, 0.9983), (-0.03387, -0.06556, 0.2757), (-0.01604, -0.08344, 0.9983), (-0.01922, -0.08344, 0.2757), (0.001803, -0.09811, 0.9982), (-0.001381, -0.09811, 0.2756), (0.02216, -0.109, 0.9981), (0.01898, -0.109, 0.2755), (0.04425, -0.1157, 0.998), (0.04107, -0.1157, 0.2754), (0.06722, -0.118, 0.9979), (0.06404, -0.118, 0.2753), (0.09019, -0.1157, 0.9978), (0.08701, -0.1157, 0.2752), (0.1123, -0.109, 0.9977), (0.1091, -0.109, 0.2751), (0.1326, -0.09811, 0.9976), (0.1295, -0.09811, 0.275), (0.1505, -0.08344, 0.9975), (0.1473, -0.08344, 0.2749), (0.1651, -0.06556, 0.9975), (0.1619, -0.06556, 0.2749), (0.176, -0.04516, 0.9974), (0.1728, -0.04516, 0.2748), (0.1827, -0.02302, 0.9974), (0.1795, -0.02302, 0.2748), (0.185, -9.022e-08, 0.9974), (0.1818, -8.777e-08, 0.2748), (0.1827, 0.02302, 0.9974), (0.1795, 0.02302, 0.2748), (0.176, 0.04516, 0.9974), (0.1728, 0.04516, 0.2748), (0.1651, 0.06556, 0.9975), (0.1619, 0.06556, 0.2749), (0.1505, 0.08344, 0.9975), (0.1473, 0.08344, 0.2749), (0.1326, 0.09811, 0.9976), (0.1295, 0.09811, 0.275), (0.1123, 0.109, 0.9977), (0.1091, 0.109, 0.2751), (0.09019, 0.1157, 0.9978), (0.08701, 0.1157, 0.2752)], [], [(0, 1, 3, 2), (2, 3, 5, 4), (4, 5, 7, 6), (6, 7, 9, 8), (8, 9, 11, 10), (10, 11, 13, 12), (12, 13, 15, 14), (14, 15, 17, 16), (16, 17, 19, 18), (18, 19, 21, 20), (20, 21, 23, 22), (22, 23, 25, 24), (24, 25, 27, 26), (26, 27, 29, 28), (28, 29, 31, 30), (30, 31, 33, 32), (32, 33, 35, 34), (34, 35, 37, 36), (36, 37, 39, 38), (38, 39, 41, 40), (40, 41, 43, 42), (42, 43, 45, 44), (44, 45, 47, 46), (46, 47, 49, 48), (48, 49, 51, 50), (50, 51, 53, 52), (52, 53, 55, 54), (54, 55, 57, 56), (56, 57, 59, 58), (58, 59, 61, 60), (3, 1, 63, 61, 59, 57, 55, 53, 51, 49, 47, 45, 43, 41, 39, 37, 35, 33, 31, 29, 27, 25, 23, 21, 19, 17, 15, 13, 11, 9, 7, 5), (60, 61, 63, 62), (62, 63, 1, 0), (0, 2, 4, 6, 8, 10, 12, 14, 16, 18, 20, 22, 24, 26, 28, 30, 32, 34, 36, 38, 40, 42, 44, 46, 48, 50, 52, 54, 56, 58, 60, 62)])
_uv = me_cylinder_003.uv_layers.new(name='UVMap')
_uv.uv.foreach_set('vector', [1.0, 0.5, 1.0, 1.0, 0.9688, 1.0, 0.9688, 0.5, 0.9688, 0.5, 0.9688, 1.0, 0.9375, 1.0, 0.9375, 0.5, 0.9375, 0.5, 0.9375, 1.0, 0.9062, 1.0, 0.9062, 0.5, 0.9062, 0.5, 0.9062, 1.0, 0.875, 1.0, 0.875, 0.5, 0.875, 0.5, 0.875, 1.0, 0.8438, 1.0, 0.8438, 0.5, 0.8438, 0.5, 0.8438, 1.0, 0.8125, 1.0, 0.8125, 0.5, 0.8125, 0.5, 0.8125, 1.0, 0.7812, 1.0, 0.7812, 0.5, 0.7812, 0.5, 0.7812, 1.0, 0.75, 1.0, 0.75, 0.5, 0.75, 0.5, 0.75, 1.0, 0.7188, 1.0, 0.7188, 0.5, 0.7188, 0.5, 0.7188, 1.0, 0.6875, 1.0, 0.6875, 0.5, 0.6875, 0.5, 0.6875, 1.0, 0.6562, 1.0, 0.6562, 0.5, 0.6562, 0.5, 0.6562, 1.0, 0.625, 1.0, 0.625, 0.5, 0.625, 0.5, 0.625, 1.0, 0.5938, 1.0, 0.5938, 0.5, 0.5938, 0.5, 0.5938, 1.0, 0.5625, 1.0, 0.5625, 0.5, 0.5625, 0.5, 0.5625, 1.0, 0.5312, 1.0, 0.5312, 0.5, 0.5312, 0.5, 0.5312, 1.0, 0.5, 1.0, 0.5, 0.5, 0.5, 0.5, 0.5, 1.0, 0.4688, 1.0, 0.4688, 0.5, 0.4688, 0.5, 0.4688, 1.0, 0.4375, 1.0, 0.4375, 0.5, 0.4375, 0.5, 0.4375, 1.0, 0.4062, 1.0, 0.4062, 0.5, 0.4062, 0.5, 0.4062, 1.0, 0.375, 1.0, 0.375, 0.5, 0.375, 0.5, 0.375, 1.0, 0.3438, 1.0, 0.3438, 0.5, 0.3438, 0.5, 0.3438, 1.0, 0.3125, 1.0, 0.3125, 0.5, 0.3125, 0.5, 0.3125, 1.0, 0.2812, 1.0, 0.2812, 0.5, 0.2812, 0.5, 0.2812, 1.0, 0.25, 1.0, 0.25, 0.5, 0.25, 0.5, 0.25, 1.0, 0.2188, 1.0, 0.2188, 0.5, 0.2188, 0.5, 0.2188, 1.0, 0.1875, 1.0, 0.1875, 0.5, 0.1875, 0.5, 0.1875, 1.0, 0.1562, 1.0, 0.1562, 0.5, 0.1562, 0.5, 0.1562, 1.0, 0.125, 1.0, 0.125, 0.5, 0.125, 0.5, 0.125, 1.0, 0.09375, 1.0, 0.09375, 0.5, 0.09375, 0.5, 0.09375, 1.0, 0.0625, 1.0, 0.0625, 0.5, 0.2968, 0.4854, 0.25, 0.49, 0.2032, 0.4854, 0.1582, 0.4717, 0.1167, 0.4496, 0.08029, 0.4197, 0.05045, 0.3833, 0.02827, 0.3418, 0.01461, 0.2968, 0.01, 0.25, 0.01461, 0.2032, 0.02827, 0.1582, 0.05045, 0.1167, 0.08029, 0.08029, 0.1167, 0.05045, 0.1582, 0.02827, 0.2032, 0.01461, 0.25, 0.01, 0.2968, 0.01461, 0.3418, 0.02827, 0.3833, 0.05045, 0.4197, 0.08029, 0.4496, 0.1167, 0.4717, 0.1582, 0.4854, 0.2032, 0.49, 0.25, 0.4854, 0.2968, 0.4717, 0.3418, 0.4496, 0.3833, 0.4197, 0.4197, 0.3833, 0.4496, 0.3418, 0.4717, 0.0625, 0.5, 0.0625, 1.0, 0.03125, 1.0, 0.03125, 0.5, 0.03125, 0.5, 0.03125, 1.0, 0.0, 1.0, 0.0, 0.5, 0.75, 0.49, 0.7968, 0.4854, 0.8418, 0.4717, 0.8833, 0.4496, 0.9197, 0.4197, 0.9496, 0.3833, 0.9717, 0.3418, 0.9854, 0.2968, 0.99, 0.25, 0.9854, 0.2032, 0.9717, 0.1582, 0.9496, 0.1167, 0.9197, 0.08029, 0.8833, 0.05045, 0.8418, 0.02827, 0.7968, 0.01461, 0.75, 0.01, 0.7032, 0.01461, 0.6582, 0.02827, 0.6167, 0.05045, 0.5803, 0.08029, 0.5504, 0.1167, 0.5283, 0.1582, 0.5146, 0.2032, 0.51, 0.25, 0.5146, 0.2968, 0.5283, 0.3418, 0.5504, 0.3833, 0.5803, 0.4197, 0.6167, 0.4496, 0.6582, 0.4717, 0.7032, 0.4854])
me_cylinder_003.update()
me_leglowerleft = bpy.data.meshes.new('LegLowerLeft')
me_leglowerleft.from_pydata([(-0.2215, 0.118, 0.9913), (-0.2247, 0.118, 0.2687), (-0.2445, 0.1157, 0.9915), (-0.2477, 0.1157, 0.2688), (-0.2666, 0.109, 0.9915), (-0.2698, 0.109, 0.2689), (-0.287, 0.09811, 0.9916), (-0.2902, 0.09811, 0.269), (-0.3048, 0.08344, 0.9917), (-0.308, 0.08344, 0.2691), (-0.3195, 0.06556, 0.9918), (-0.3226, 0.06556, 0.2692), (-0.3303, 0.04516, 0.9918), (-0.3335, 0.04516, 0.2692), (-0.337, 0.02302, 0.9919), (-0.3402, 0.02302, 0.2693), (-0.3393, -8.241e-08, 0.9919), (-0.3425, -7.996e-08, 0.2693), (-0.337, -0.02302, 0.9919), (-0.3402, -0.02302, 0.2693), (-0.3303, -0.04516, 0.9918), (-0.3335, -0.04516, 0.2692), (-0.3195, -0.06556, 0.9918), (-0.3226, -0.06556, 0.2692), (-0.3048, -0.08344, 0.9917), (-0.308, -0.08344, 0.2691), (-0.287, -0.09811, 0.9916), (-0.2902, -0.09811, 0.269), (-0.2666, -0.109, 0.9915), (-0.2698, -0.109, 0.2689), (-0.2445, -0.1157, 0.9915), (-0.2477, -0.1157, 0.2688), (-0.2215, -0.118, 0.9913), (-0.2247, -0.118, 0.2687), (-0.1986, -0.1157, 0.9912), (-0.2018, -0.1157, 0.2686), (-0.1765, -0.109, 0.9912), (-0.1797, -0.109, 0.2685), (-0.1561, -0.09811, 0.9911), (-0.1593, -0.09811, 0.2685), (-0.1383, -0.08344, 0.991), (-0.1415, -0.08344, 0.2684), (-0.1236, -0.06556, 0.9909), (-0.1268, -0.06556, 0.2683), (-0.1128, -0.04516, 0.9909), (-0.1159, -0.04516, 0.2683), (-0.1061, -0.02302, 0.9908), (-0.1092, -0.02302, 0.2682), (-0.1038, -8.934e-08, 0.9908), (-0.107, -8.689e-08, 0.2682), (-0.1061, 0.02302, 0.9908), (-0.1092, 0.02302, 0.2682), (-0.1128, 0.04516, 0.9909), (-0.1159, 0.04516, 0.2683), (-0.1236, 0.06556, 0.9909), (-0.1268, 0.06556, 0.2683), (-0.1383, 0.08344, 0.991), (-0.1415, 0.08344, 0.2684), (-0.1561, 0.09811, 0.9911), (-0.1593, 0.09811, 0.2685), (-0.1765, 0.109, 0.9912), (-0.1797, 0.109, 0.2685), (-0.1986, 0.1157, 0.9912), (-0.2018, 0.1157, 0.2686)], [], [(0, 1, 3, 2), (2, 3, 5, 4), (4, 5, 7, 6), (6, 7, 9, 8), (8, 9, 11, 10), (10, 11, 13, 12), (12, 13, 15, 14), (14, 15, 17, 16), (16, 17, 19, 18), (18, 19, 21, 20), (20, 21, 23, 22), (22, 23, 25, 24), (24, 25, 27, 26), (26, 27, 29, 28), (28, 29, 31, 30), (30, 31, 33, 32), (32, 33, 35, 34), (34, 35, 37, 36), (36, 37, 39, 38), (38, 39, 41, 40), (40, 41, 43, 42), (42, 43, 45, 44), (44, 45, 47, 46), (46, 47, 49, 48), (48, 49, 51, 50), (50, 51, 53, 52), (52, 53, 55, 54), (54, 55, 57, 56), (56, 57, 59, 58), (58, 59, 61, 60), (3, 1, 63, 61, 59, 57, 55, 53, 51, 49, 47, 45, 43, 41, 39, 37, 35, 33, 31, 29, 27, 25, 23, 21, 19, 17, 15, 13, 11, 9, 7, 5), (60, 61, 63, 62), (62, 63, 1, 0), (0, 2, 4, 6, 8, 10, 12, 14, 16, 18, 20, 22, 24, 26, 28, 30, 32, 34, 36, 38, 40, 42, 44, 46, 48, 50, 52, 54, 56, 58, 60, 62)])
_uv = me_leglowerleft.uv_layers.new(name='UVMap')
_uv.uv.foreach_set('vector', [1.0, 0.5, 1.0, 1.0, 0.9688, 1.0, 0.9688, 0.5, 0.9688, 0.5, 0.9688, 1.0, 0.9375, 1.0, 0.9375, 0.5, 0.9375, 0.5, 0.9375, 1.0, 0.9062, 1.0, 0.9062, 0.5, 0.9062, 0.5, 0.9062, 1.0, 0.875, 1.0, 0.875, 0.5, 0.875, 0.5, 0.875, 1.0, 0.8438, 1.0, 0.8438, 0.5, 0.8438, 0.5, 0.8438, 1.0, 0.8125, 1.0, 0.8125, 0.5, 0.8125, 0.5, 0.8125, 1.0, 0.7812, 1.0, 0.7812, 0.5, 0.7812, 0.5, 0.7812, 1.0, 0.75, 1.0, 0.75, 0.5, 0.75, 0.5, 0.75, 1.0, 0.7188, 1.0, 0.7188, 0.5, 0.7188, 0.5, 0.7188, 1.0, 0.6875, 1.0, 0.6875, 0.5, 0.6875, 0.5, 0.6875, 1.0, 0.6562, 1.0, 0.6562, 0.5, 0.6562, 0.5, 0.6562, 1.0, 0.625, 1.0, 0.625, 0.5, 0.625, 0.5, 0.625, 1.0, 0.5938, 1.0, 0.5938, 0.5, 0.5938, 0.5, 0.5938, 1.0, 0.5625, 1.0, 0.5625, 0.5, 0.5625, 0.5, 0.5625, 1.0, 0.5312, 1.0, 0.5312, 0.5, 0.5312, 0.5, 0.5312, 1.0, 0.5, 1.0, 0.5, 0.5, 0.5, 0.5, 0.5, 1.0, 0.4688, 1.0, 0.4688, 0.5, 0.4688, 0.5, 0.4688, 1.0, 0.4375, 1.0, 0.4375, 0.5, 0.4375, 0.5, 0.4375, 1.0, 0.4062, 1.0, 0.4062, 0.5, 0.4062, 0.5, 0.4062, 1.0, 0.375, 1.0, 0.375, 0.5, 0.375, 0.5, 0.375, 1.0, 0.3438, 1.0, 0.3438, 0.5, 0.3438, 0.5, 0.3438, 1.0, 0.3125, 1.0, 0.3125, 0.5, 0.3125, 0.5, 0.3125, 1.0, 0.2812, 1.0, 0.2812, 0.5, 0.2812, 0.5, 0.2812, 1.0, 0.25, 1.0, 0.25, 0.5, 0.25, 0.5, 0.25, 1.0, 0.2188, 1.0, 0.2188, 0.5, 0.2188, 0.5, 0.2188, 1.0, 0.1875, 1.0, 0.1875, 0.5, 0.1875, 0.5, 0.1875, 1.0, 0.1562, 1.0, 0.1562, 0.5, 0.1562, 0.5, 0.1562, 1.0, 0.125, 1.0, 0.125, 0.5, 0.125, 0.5, 0.125, 1.0, 0.09375, 1.0, 0.09375, 0.5, 0.09375, 0.5, 0.09375, 1.0, 0.0625, 1.0, 0.0625, 0.5, 0.2968, 0.4854, 0.25, 0.49, 0.2032, 0.4854, 0.1582, 0.4717, 0.1167, 0.4496, 0.08029, 0.4197, 0.05045, 0.3833, 0.02827, 0.3418, 0.01461, 0.2968, 0.01, 0.25, 0.01461, 0.2032, 0.02827, 0.1582, 0.05045, 0.1167, 0.08029, 0.08029, 0.1167, 0.05045, 0.1582, 0.02827, 0.2032, 0.01461, 0.25, 0.01, 0.2968, 0.01461, 0.3418, 0.02827, 0.3833, 0.05045, 0.4197, 0.08029, 0.4496, 0.1167, 0.4717, 0.1582, 0.4854, 0.2032, 0.49, 0.25, 0.4854, 0.2968, 0.4717, 0.3418, 0.4496, 0.3833, 0.4197, 0.4197, 0.3833, 0.4496, 0.3418, 0.4717, 0.0625, 0.5, 0.0625, 1.0, 0.03125, 1.0, 0.03125, 0.5, 0.03125, 0.5, 0.03125, 1.0, 0.0, 1.0, 0.0, 0.5, 0.75, 0.49, 0.7968, 0.4854, 0.8418, 0.4717, 0.8833, 0.4496, 0.9197, 0.4197, 0.9496, 0.3833, 0.9717, 0.3418, 0.9854, 0.2968, 0.99, 0.25, 0.9854, 0.2032, 0.9717, 0.1582, 0.9496, 0.1167, 0.9197, 0.08029, 0.8833, 0.05045, 0.8418, 0.02827, 0.7968, 0.01461, 0.75, 0.01, 0.7032, 0.01461, 0.6582, 0.02827, 0.6167, 0.05045, 0.5803, 0.08029, 0.5504, 0.1167, 0.5283, 0.1582, 0.5146, 0.2032, 0.51, 0.25, 0.5146, 0.2968, 0.5283, 0.3418, 0.5504, 0.3833, 0.5803, 0.4197, 0.6167, 0.4496, 0.6582, 0.4717, 0.7032, 0.4854])
me_leglowerleft.update()
me_cylinder_008 = bpy.data.meshes.new('Cylinder.008')
me_cylinder_008.from_pydata([(0.09347, 0.118, 1.733), (0.09029, 0.118, 1.01), (0.0705, 0.1157, 1.733), (0.06732, 0.1157, 1.01), (0.04841, 0.109, 1.733), (0.04523, 0.109, 1.011), (0.02806, 0.09811, 1.733), (0.02487, 0.09811, 1.011), (0.01021, 0.08344, 1.733), (0.007027, 0.08344, 1.011), (-0.004432, 0.06556, 1.733), (-0.007616, 0.06556, 1.011), (-0.01531, 0.04516, 1.733), (-0.0185, 0.04516, 1.011), (-0.02201, 0.02302, 1.733), (-0.0252, 0.02302, 1.011), (-0.02428, -1.821e-07, 1.733), (-0.02746, -1.796e-07, 1.011), (-0.02201, -0.02302, 1.733), (-0.0252, -0.02302, 1.011), (-0.01531, -0.04516, 1.733), (-0.0185, -0.04516, 1.011), (-0.004432, -0.06556, 1.733), (-0.007616, -0.06556, 1.011), (0.01021, -0.08344, 1.733), (0.007027, -0.08344, 1.011), (0.02806, -0.09811, 1.733), (0.02487, -0.09811, 1.011), (0.04841, -0.109, 1.733), (0.04523, -0.109, 1.011), (0.0705, -0.1157, 1.733), (0.06732, -0.1157, 1.01), (0.09347, -0.118, 1.733), (0.09029, -0.118, 1.01), (0.1164, -0.1157, 1.733), (0.1133, -0.1157, 1.01), (0.1385, -0.109, 1.733), (0.1354, -0.109, 1.01), (0.1589, -0.09811, 1.733), (0.1557, -0.09811, 1.01), (0.1767, -0.08344, 1.733), (0.1736, -0.08344, 1.01), (0.1914, -0.06556, 1.733), (0.1882, -0.06556, 1.01), (0.2023, -0.04516, 1.732), (0.1991, -0.04516, 1.01), (0.209, -0.02302, 1.732), (0.2058, -0.02302, 1.01), (0.2112, -1.89e-07, 1.732), (0.208, -1.865e-07, 1.01), (0.209, 0.02302, 1.732), (0.2058, 0.02302, 1.01), (0.2023, 0.04516, 1.732), (0.1991, 0.04516, 1.01), (0.1914, 0.06556, 1.733), (0.1882, 0.06556, 1.01), (0.1767, 0.08344, 1.733), (0.1736, 0.08344, 1.01), (0.1589, 0.09811, 1.733), (0.1557, 0.09811, 1.01), (0.1385, 0.109, 1.733), (0.1354, 0.109, 1.01), (0.1164, 0.1157, 1.733), (0.1133, 0.1157, 1.01)], [], [(0, 1, 3, 2), (2, 3, 5, 4), (4, 5, 7, 6), (6, 7, 9, 8), (8, 9, 11, 10), (10, 11, 13, 12), (12, 13, 15, 14), (14, 15, 17, 16), (16, 17, 19, 18), (18, 19, 21, 20), (20, 21, 23, 22), (22, 23, 25, 24), (24, 25, 27, 26), (26, 27, 29, 28), (28, 29, 31, 30), (30, 31, 33, 32), (32, 33, 35, 34), (34, 35, 37, 36), (36, 37, 39, 38), (38, 39, 41, 40), (40, 41, 43, 42), (42, 43, 45, 44), (44, 45, 47, 46), (46, 47, 49, 48), (48, 49, 51, 50), (50, 51, 53, 52), (52, 53, 55, 54), (54, 55, 57, 56), (56, 57, 59, 58), (58, 59, 61, 60), (3, 1, 63, 61, 59, 57, 55, 53, 51, 49, 47, 45, 43, 41, 39, 37, 35, 33, 31, 29, 27, 25, 23, 21, 19, 17, 15, 13, 11, 9, 7, 5), (60, 61, 63, 62), (62, 63, 1, 0), (0, 2, 4, 6, 8, 10, 12, 14, 16, 18, 20, 22, 24, 26, 28, 30, 32, 34, 36, 38, 40, 42, 44, 46, 48, 50, 52, 54, 56, 58, 60, 62)])
_uv = me_cylinder_008.uv_layers.new(name='UVMap')
_uv.uv.foreach_set('vector', [1.0, 0.5, 1.0, 1.0, 0.9688, 1.0, 0.9688, 0.5, 0.9688, 0.5, 0.9688, 1.0, 0.9375, 1.0, 0.9375, 0.5, 0.9375, 0.5, 0.9375, 1.0, 0.9062, 1.0, 0.9062, 0.5, 0.9062, 0.5, 0.9062, 1.0, 0.875, 1.0, 0.875, 0.5, 0.875, 0.5, 0.875, 1.0, 0.8438, 1.0, 0.8438, 0.5, 0.8438, 0.5, 0.8438, 1.0, 0.8125, 1.0, 0.8125, 0.5, 0.8125, 0.5, 0.8125, 1.0, 0.7812, 1.0, 0.7812, 0.5, 0.7812, 0.5, 0.7812, 1.0, 0.75, 1.0, 0.75, 0.5, 0.75, 0.5, 0.75, 1.0, 0.7188, 1.0, 0.7188, 0.5, 0.7188, 0.5, 0.7188, 1.0, 0.6875, 1.0, 0.6875, 0.5, 0.6875, 0.5, 0.6875, 1.0, 0.6562, 1.0, 0.6562, 0.5, 0.6562, 0.5, 0.6562, 1.0, 0.625, 1.0, 0.625, 0.5, 0.625, 0.5, 0.625, 1.0, 0.5938, 1.0, 0.5938, 0.5, 0.5938, 0.5, 0.5938, 1.0, 0.5625, 1.0, 0.5625, 0.5, 0.5625, 0.5, 0.5625, 1.0, 0.5312, 1.0, 0.5312, 0.5, 0.5312, 0.5, 0.5312, 1.0, 0.5, 1.0, 0.5, 0.5, 0.5, 0.5, 0.5, 1.0, 0.4688, 1.0, 0.4688, 0.5, 0.4688, 0.5, 0.4688, 1.0, 0.4375, 1.0, 0.4375, 0.5, 0.4375, 0.5, 0.4375, 1.0, 0.4062, 1.0, 0.4062, 0.5, 0.4062, 0.5, 0.4062, 1.0, 0.375, 1.0, 0.375, 0.5, 0.375, 0.5, 0.375, 1.0, 0.3438, 1.0, 0.3438, 0.5, 0.3438, 0.5, 0.3438, 1.0, 0.3125, 1.0, 0.3125, 0.5, 0.3125, 0.5, 0.3125, 1.0, 0.2812, 1.0, 0.2812, 0.5, 0.2812, 0.5, 0.2812, 1.0, 0.25, 1.0, 0.25, 0.5, 0.25, 0.5, 0.25, 1.0, 0.2188, 1.0, 0.2188, 0.5, 0.2188, 0.5, 0.2188, 1.0, 0.1875, 1.0, 0.1875, 0.5, 0.1875, 0.5, 0.1875, 1.0, 0.1562, 1.0, 0.1562, 0.5, 0.1562, 0.5, 0.1562, 1.0, 0.125, 1.0, 0.125, 0.5, 0.125, 0.5, 0.125, 1.0, 0.09375, 1.0, 0.09375, 0.5, 0.09375, 0.5, 0.09375, 1.0, 0.0625, 1.0, 0.0625, 0.5, 0.2968, 0.4854, 0.25, 0.49, 0.2032, 0.4854, 0.1582, 0.4717, 0.1167, 0.4496, 0.08029, 0.4197, 0.05045, 0.3833, 0.02827, 0.3418, 0.01461, 0.2968, 0.01, 0.25, 0.01461, 0.2032, 0.02827, 0.1582, 0.05045, 0.1167, 0.08029, 0.08029, 0.1167, 0.05045, 0.1582, 0.02827, 0.2032, 0.01461, 0.25, 0.01, 0.2968, 0.01461, 0.3418, 0.02827, 0.3833, 0.05045, 0.4197, 0.08029, 0.4496, 0.1167, 0.4717, 0.1582, 0.4854, 0.2032, 0.49, 0.25, 0.4854, 0.2968, 0.4717, 0.3418, 0.4496, 0.3833, 0.4197, 0.4197, 0.3833, 0.4496, 0.3418, 0.4717, 0.0625, 0.5, 0.0625, 1.0, 0.03125, 1.0, 0.03125, 0.5, 0.03125, 0.5, 0.03125, 1.0, 0.0, 1.0, 0.0, 0.5, 0.75, 0.49, 0.7968, 0.4854, 0.8418, 0.4717, 0.8833, 0.4496, 0.9197, 0.4197, 0.9496, 0.3833, 0.9717, 0.3418, 0.9854, 0.2968, 0.99, 0.25, 0.9854, 0.2032, 0.9717, 0.1582, 0.9496, 0.1167, 0.9197, 0.08029, 0.8833, 0.05045, 0.8418, 0.02827, 0.7968, 0.01461, 0.75, 0.01, 0.7032, 0.01461, 0.6582, 0.02827, 0.6167, 0.05045, 0.5803, 0.08029, 0.5504, 0.1167, 0.5283, 0.1582, 0.5146, 0.2032, 0.51, 0.25, 0.5146, 0.2968, 0.5283, 0.3418, 0.5504, 0.3833, 0.5803, 0.4197, 0.6167, 0.4496, 0.6582, 0.4717, 0.7032, 0.4854])
me_cylinder_008.update()
me_legupperleft = bpy.data.meshes.new('LegUpperLeft')
me_legupperleft.from_pydata([(-0.2084, 0.118, 1.74), (-0.2116, 0.118, 1.017), (-0.2314, 0.1157, 1.74), (-0.2346, 0.1157, 1.017), (-0.2535, 0.109, 1.74), (-0.2567, 0.109, 1.017), (-0.2738, 0.09811, 1.74), (-0.277, 0.09811, 1.017), (-0.2917, 0.08344, 1.74), (-0.2949, 0.08344, 1.017), (-0.3063, 0.06556, 1.74), (-0.3095, 0.06556, 1.017), (-0.3172, 0.04516, 1.74), (-0.3204, 0.04516, 1.017), (-0.3239, 0.02302, 1.74), (-0.3271, 0.02302, 1.017), (-0.3262, -1.829e-07, 1.74), (-0.3294, -1.805e-07, 1.017), (-0.3239, -0.02302, 1.74), (-0.3271, -0.02302, 1.017), (-0.3172, -0.04516, 1.74), (-0.3204, -0.04516, 1.017), (-0.3063, -0.06556, 1.74), (-0.3095, -0.06556, 1.017), (-0.2917, -0.08344, 1.74), (-0.2949, -0.08344, 1.017), (-0.2738, -0.09811, 1.74), (-0.277, -0.09811, 1.017), (-0.2535, -0.109, 1.74), (-0.2567, -0.109, 1.017), (-0.2314, -0.1157, 1.74), (-0.2346, -0.1157, 1.017), (-0.2084, -0.118, 1.74), (-0.2116, -0.118, 1.017), (-0.1855, -0.1157, 1.739), (-0.1886, -0.1157, 1.017), (-0.1634, -0.109, 1.739), (-0.1665, -0.109, 1.017), (-0.143, -0.09811, 1.739), (-0.1462, -0.09811, 1.017), (-0.1252, -0.08344, 1.739), (-0.1283, -0.08344, 1.017), (-0.1105, -0.06556, 1.739), (-0.1137, -0.06556, 1.016), (-0.09964, -0.04516, 1.739), (-0.1028, -0.04516, 1.016), (-0.09294, -0.02302, 1.739), (-0.09612, -0.02302, 1.016), (-0.09067, -1.899e-07, 1.739), (-0.09386, -1.874e-07, 1.016), (-0.09294, 0.02302, 1.739), (-0.09612, 0.02302, 1.016), (-0.09964, 0.04516, 1.739), (-0.1028, 0.04516, 1.016), (-0.1105, 0.06556, 1.739), (-0.1137, 0.06556, 1.016), (-0.1252, 0.08344, 1.739), (-0.1283, 0.08344, 1.017), (-0.143, 0.09811, 1.739), (-0.1462, 0.09811, 1.017), (-0.1634, 0.109, 1.739), (-0.1665, 0.109, 1.017), (-0.1855, 0.1157, 1.739), (-0.1886, 0.1157, 1.017)], [], [(0, 1, 3, 2), (2, 3, 5, 4), (4, 5, 7, 6), (6, 7, 9, 8), (8, 9, 11, 10), (10, 11, 13, 12), (12, 13, 15, 14), (14, 15, 17, 16), (16, 17, 19, 18), (18, 19, 21, 20), (20, 21, 23, 22), (22, 23, 25, 24), (24, 25, 27, 26), (26, 27, 29, 28), (28, 29, 31, 30), (30, 31, 33, 32), (32, 33, 35, 34), (34, 35, 37, 36), (36, 37, 39, 38), (38, 39, 41, 40), (40, 41, 43, 42), (42, 43, 45, 44), (44, 45, 47, 46), (46, 47, 49, 48), (48, 49, 51, 50), (50, 51, 53, 52), (52, 53, 55, 54), (54, 55, 57, 56), (56, 57, 59, 58), (58, 59, 61, 60), (3, 1, 63, 61, 59, 57, 55, 53, 51, 49, 47, 45, 43, 41, 39, 37, 35, 33, 31, 29, 27, 25, 23, 21, 19, 17, 15, 13, 11, 9, 7, 5), (60, 61, 63, 62), (62, 63, 1, 0), (0, 2, 4, 6, 8, 10, 12, 14, 16, 18, 20, 22, 24, 26, 28, 30, 32, 34, 36, 38, 40, 42, 44, 46, 48, 50, 52, 54, 56, 58, 60, 62)])
_uv = me_legupperleft.uv_layers.new(name='UVMap')
_uv.uv.foreach_set('vector', [1.0, 0.5, 1.0, 1.0, 0.9688, 1.0, 0.9688, 0.5, 0.9688, 0.5, 0.9688, 1.0, 0.9375, 1.0, 0.9375, 0.5, 0.9375, 0.5, 0.9375, 1.0, 0.9062, 1.0, 0.9062, 0.5, 0.9062, 0.5, 0.9062, 1.0, 0.875, 1.0, 0.875, 0.5, 0.875, 0.5, 0.875, 1.0, 0.8438, 1.0, 0.8438, 0.5, 0.8438, 0.5, 0.8438, 1.0, 0.8125, 1.0, 0.8125, 0.5, 0.8125, 0.5, 0.8125, 1.0, 0.7812, 1.0, 0.7812, 0.5, 0.7812, 0.5, 0.7812, 1.0, 0.75, 1.0, 0.75, 0.5, 0.75, 0.5, 0.75, 1.0, 0.7188, 1.0, 0.7188, 0.5, 0.7188, 0.5, 0.7188, 1.0, 0.6875, 1.0, 0.6875, 0.5, 0.6875, 0.5, 0.6875, 1.0, 0.6562, 1.0, 0.6562, 0.5, 0.6562, 0.5, 0.6562, 1.0, 0.625, 1.0, 0.625, 0.5, 0.625, 0.5, 0.625, 1.0, 0.5938, 1.0, 0.5938, 0.5, 0.5938, 0.5, 0.5938, 1.0, 0.5625, 1.0, 0.5625, 0.5, 0.5625, 0.5, 0.5625, 1.0, 0.5312, 1.0, 0.5312, 0.5, 0.5312, 0.5, 0.5312, 1.0, 0.5, 1.0, 0.5, 0.5, 0.5, 0.5, 0.5, 1.0, 0.4688, 1.0, 0.4688, 0.5, 0.4688, 0.5, 0.4688, 1.0, 0.4375, 1.0, 0.4375, 0.5, 0.4375, 0.5, 0.4375, 1.0, 0.4062, 1.0, 0.4062, 0.5, 0.4062, 0.5, 0.4062, 1.0, 0.375, 1.0, 0.375, 0.5, 0.375, 0.5, 0.375, 1.0, 0.3438, 1.0, 0.3438, 0.5, 0.3438, 0.5, 0.3438, 1.0, 0.3125, 1.0, 0.3125, 0.5, 0.3125, 0.5, 0.3125, 1.0, 0.2812, 1.0, 0.2812, 0.5, 0.2812, 0.5, 0.2812, 1.0, 0.25, 1.0, 0.25, 0.5, 0.25, 0.5, 0.25, 1.0, 0.2188, 1.0, 0.2188, 0.5, 0.2188, 0.5, 0.2188, 1.0, 0.1875, 1.0, 0.1875, 0.5, 0.1875, 0.5, 0.1875, 1.0, 0.1562, 1.0, 0.1562, 0.5, 0.1562, 0.5, 0.1562, 1.0, 0.125, 1.0, 0.125, 0.5, 0.125, 0.5, 0.125, 1.0, 0.09375, 1.0, 0.09375, 0.5, 0.09375, 0.5, 0.09375, 1.0, 0.0625, 1.0, 0.0625, 0.5, 0.2968, 0.4854, 0.25, 0.49, 0.2032, 0.4854, 0.1582, 0.4717, 0.1167, 0.4496, 0.08029, 0.4197, 0.05045, 0.3833, 0.02827, 0.3418, 0.01461, 0.2968, 0.01, 0.25, 0.01461, 0.2032, 0.02827, 0.1582, 0.05045, 0.1167, 0.08029, 0.08029, 0.1167, 0.05045, 0.1582, 0.02827, 0.2032, 0.01461, 0.25, 0.01, 0.2968, 0.01461, 0.3418, 0.02827, 0.3833, 0.05045, 0.4197, 0.08029, 0.4496, 0.1167, 0.4717, 0.1582, 0.4854, 0.2032, 0.49, 0.25, 0.4854, 0.2968, 0.4717, 0.3418, 0.4496, 0.3833, 0.4197, 0.4197, 0.3833, 0.4496, 0.3418, 0.4717, 0.0625, 0.5, 0.0625, 1.0, 0.03125, 1.0, 0.03125, 0.5, 0.03125, 0.5, 0.03125, 1.0, 0.0, 1.0, 0.0, 0.5, 0.75, 0.49, 0.7968, 0.4854, 0.8418, 0.4717, 0.8833, 0.4496, 0.9197, 0.4197, 0.9496, 0.3833, 0.9717, 0.3418, 0.9854, 0.2968, 0.99, 0.25, 0.9854, 0.2032, 0.9717, 0.1582, 0.9496, 0.1167, 0.9197, 0.08029, 0.8833, 0.05045, 0.8418, 0.02827, 0.7968, 0.01461, 0.75, 0.01, 0.7032, 0.01461, 0.6582, 0.02827, 0.6167, 0.05045, 0.5803, 0.08029, 0.5504, 0.1167, 0.5283, 0.1582, 0.5146, 0.2032, 0.51, 0.25, 0.5146, 0.2968, 0.5283, 0.3418, 0.5504, 0.3833, 0.5803, 0.4197, 0.6167, 0.4496, 0.6582, 0.4717, 0.7032, 0.4854])
me_legupperleft.update()
me_cube_002 = bpy.data.meshes.new('Cube.002')
me_cube_002.from_pydata([(0.2446, 0.2874, 2.316), (0.2446, 0.2874, 1.76), (0.2446, -0.2874, 2.316), (0.2446, -0.2874, 1.76), (-0.3234, 0.2874, 2.316), (-0.3234, 0.2874, 1.76), (-0.3234, -0.2874, 2.316), (-0.3234, -0.2874, 1.76)], [], [(0, 4, 6, 2), (3, 2, 6, 7), (7, 6, 4, 5), (5, 1, 3, 7), (1, 0, 2, 3), (5, 4, 0, 1)])
_uv = me_cube_002.uv_layers.new(name='UVMap')
_uv.uv.foreach_set('vector', [0.625, 0.5, 0.875, 0.5, 0.875, 0.75, 0.625, 0.75, 0.375, 0.75, 0.625, 0.75, 0.625, 1.0, 0.375, 1.0, 0.375, 0.0, 0.625, 0.0, 0.625, 0.25, 0.375, 0.25, 0.125, 0.5, 0.375, 0.5, 0.375, 0.75, 0.125, 0.75, 0.375, 0.5, 0.625, 0.5, 0.625, 0.75, 0.375, 0.75, 0.375, 0.25, 0.625, 0.25, 0.625, 0.5, 0.375, 0.5])
me_cube_002.materials.append(None)
me_cube_002.use_mirror_vertex_groups = False
me_cube_002.update()
me_cube_003 = bpy.data.meshes.new('Cube.003')
me_cube_003.from_pydata([(0.02425, -0.07492, 3.242), (0.02425, -0.07492, 3.043), (0.02425, 0.07492, 3.242), (0.02425, 0.07492, 3.043), (-0.1493, -0.07492, 3.242), (-0.1493, -0.07492, 3.043), (-0.1493, 0.07492, 3.242), (-0.1493, 0.07492, 3.043)], [], [(0, 4, 6, 2), (3, 2, 6, 7), (7, 6, 4, 5), (5, 1, 3, 7), (1, 0, 2, 3), (5, 4, 0, 1)])
_uv = me_cube_003.uv_layers.new(name='UVMap')
_uv.uv.foreach_set('vector', [0.625, 0.5, 0.875, 0.5, 0.875, 0.75, 0.625, 0.75, 0.375, 0.75, 0.625, 0.75, 0.625, 1.0, 0.375, 1.0, 0.375, 0.0, 0.625, 0.0, 0.625, 0.25, 0.375, 0.25, 0.125, 0.5, 0.375, 0.5, 0.375, 0.75, 0.125, 0.75, 0.375, 0.5, 0.625, 0.5, 0.625, 0.75, 0.375, 0.75, 0.375, 0.25, 0.625, 0.25, 0.625, 0.5, 0.375, 0.5])
me_cube_003.materials.append(mat_material)
me_cube_003.use_mirror_vertex_groups = False
me_cube_003.update()
me_cube_004 = bpy.data.meshes.new('Cube.004')
me_cube_004.from_pydata([(0.4313, -0.1182, 1.521), (0.4313, -0.1182, 1.758), (0.4313, 0.1182, 1.521), (0.4313, 0.1182, 1.758), (0.6676, -0.1182, 1.521), (0.6676, -0.1182, 1.758), (0.6676, 0.1182, 1.521), (0.6676, 0.1182, 1.758)], [], [(0, 1, 3, 2), (2, 3, 7, 6), (6, 7, 5, 4), (4, 5, 1, 0), (2, 6, 4, 0), (7, 3, 1, 5)])
_uv = me_cube_004.uv_layers.new(name='UVMap')
_uv.uv.foreach_set('vector', [0.375, 0.0, 0.625, 0.0, 0.625, 0.25, 0.375, 0.25, 0.375, 0.25, 0.625, 0.25, 0.625, 0.5, 0.375, 0.5, 0.375, 0.5, 0.625, 0.5, 0.625, 0.75, 0.375, 0.75, 0.375, 0.75, 0.625, 0.75, 0.625, 1.0, 0.375, 1.0, 0.125, 0.5, 0.375, 0.5, 0.375, 0.75, 0.125, 0.75, 0.625, 0.5, 0.875, 0.5, 0.875, 0.75, 0.625, 0.75])
me_cube_004.update()
me_cube_005 = bpy.data.meshes.new('Cube.005')
me_cube_005.from_pydata([(-0.7367, -0.1182, 1.497), (-0.7367, -0.1182, 1.734), (-0.7367, 0.1182, 1.497), (-0.7367, 0.1182, 1.734), (-0.5003, -0.1182, 1.497), (-0.5003, -0.1182, 1.734), (-0.5003, 0.1182, 1.497), (-0.5003, 0.1182, 1.734)], [], [(0, 1, 3, 2), (2, 3, 7, 6), (6, 7, 5, 4), (4, 5, 1, 0), (2, 6, 4, 0), (7, 3, 1, 5)])
_uv = me_cube_005.uv_layers.new(name='UVMap')
_uv.uv.foreach_set('vector', [0.375, 0.0, 0.625, 0.0, 0.625, 0.25, 0.375, 0.25, 0.375, 0.25, 0.625, 0.25, 0.625, 0.5, 0.375, 0.5, 0.375, 0.5, 0.625, 0.5, 0.625, 0.75, 0.375, 0.75, 0.375, 0.75, 0.625, 0.75, 0.625, 1.0, 0.375, 1.0, 0.125, 0.5, 0.375, 0.5, 0.375, 0.75, 0.125, 0.75, 0.625, 0.5, 0.875, 0.5, 0.875, 0.75, 0.625, 0.75])
me_cube_005.update()
me_cube_007 = bpy.data.meshes.new('Cube.007')
me_cube_007.from_pydata([(-0.04604, -0.3599, -0.04081), (-0.04604, -0.3599, 0.1443), (-0.04604, 0.1005, -0.04081), (-0.04604, 0.1005, 0.1443), (0.1903, -0.3599, -0.04081), (0.1903, -0.3599, 0.1443), (0.1903, 0.1005, -0.04081), (0.1903, 0.1005, 0.1443)], [], [(0, 1, 3, 2), (2, 3, 7, 6), (6, 7, 5, 4), (4, 5, 1, 0), (2, 6, 4, 0), (7, 3, 1, 5)])
_uv = me_cube_007.uv_layers.new(name='UVMap')
_uv.uv.foreach_set('vector', [0.375, 0.0, 0.625, 0.0, 0.625, 0.25, 0.375, 0.25, 0.375, 0.25, 0.625, 0.25, 0.625, 0.5, 0.375, 0.5, 0.375, 0.5, 0.625, 0.5, 0.625, 0.75, 0.375, 0.75, 0.375, 0.75, 0.625, 0.75, 0.625, 1.0, 0.375, 1.0, 0.125, 0.5, 0.375, 0.5, 0.375, 0.75, 0.125, 0.75, 0.625, 0.5, 0.875, 0.5, 0.875, 0.75, 0.625, 0.75])
me_cube_007.update()
me_cube_008 = bpy.data.meshes.new('Cube.008')
me_cube_008.from_pydata([(-0.3677, -0.3599, -0.046), (-0.3677, -0.3599, 0.1391), (-0.3677, 0.1005, -0.046), (-0.3677, 0.1005, 0.1391), (-0.1314, -0.3599, -0.046), (-0.1314, -0.3599, 0.1391), (-0.1314, 0.1005, -0.046), (-0.1314, 0.1005, 0.1391)], [], [(0, 1, 3, 2), (2, 3, 7, 6), (6, 7, 5, 4), (4, 5, 1, 0), (2, 6, 4, 0), (7, 3, 1, 5)])
_uv = me_cube_008.uv_layers.new(name='UVMap')
_uv.uv.foreach_set('vector', [0.375, 0.0, 0.625, 0.0, 0.625, 0.25, 0.375, 0.25, 0.375, 0.25, 0.625, 0.25, 0.625, 0.5, 0.375, 0.5, 0.375, 0.5, 0.625, 0.5, 0.625, 0.75, 0.375, 0.75, 0.375, 0.75, 0.625, 0.75, 0.625, 1.0, 0.375, 1.0, 0.125, 0.5, 0.375, 0.5, 0.375, 0.75, 0.125, 0.75, 0.625, 0.5, 0.875, 0.5, 0.875, 0.75, 0.625, 0.75])
me_cube_008.update()
me_cube_006 = bpy.data.meshes.new('Cube.006')
me_cube_006.from_pydata([(-1.0, -1.0, -1.0), (-1.0, -1.0, 1.0), (-1.0, 1.0, -1.0), (-1.0, 1.0, 1.0), (1.0, -1.0, -1.0), (1.0, -1.0, 1.0), (1.0, 1.0, -1.0), (1.0, 1.0, 1.0)], [], [(0, 1, 3, 2), (2, 3, 7, 6), (6, 7, 5, 4), (4, 5, 1, 0), (2, 6, 4, 0), (7, 3, 1, 5)])
_uv = me_cube_006.uv_layers.new(name='UVMap')
_uv.uv.foreach_set('vector', [0.375, 0.0, 0.625, 0.0, 0.625, 0.25, 0.375, 0.25, 0.375, 0.25, 0.625, 0.25, 0.625, 0.5, 0.375, 0.5, 0.375, 0.5, 0.625, 0.5, 0.625, 0.75, 0.375, 0.75, 0.375, 0.75, 0.625, 0.75, 0.625, 1.0, 0.375, 1.0, 0.125, 0.5, 0.375, 0.5, 0.375, 0.75, 0.125, 0.75, 0.625, 0.5, 0.875, 0.5, 0.875, 0.75, 0.625, 0.75])
me_cube_006.update()
arm_armature_001 = bpy.data.armatures.new('Armature.001')  # bones are not reproduced

# ---- objects
ob_light = bpy.data.objects.new('Light', light_light)
ob_camera = bpy.data.objects.new('Camera', cam_camera)
ob_reference = bpy.data.objects.new('Reference', None)
ob_armature = bpy.data.objects.new('Armature', arm_armature_001)
ob_armlowerleft = bpy.data.objects.new('ArmLowerLeft', me_cylinder_002)
ob_armlowerright = bpy.data.objects.new('ArmLowerRight', me_armlowerleft)
ob_armupperleft = bpy.data.objects.new('ArmUpperLeft', me_cylinder_001)
ob_armupperright = bpy.data.objects.new('ArmUpperRight', me_armupperleft)
ob_chest = bpy.data.objects.new('Chest', me_cube_001)
ob_head = bpy.data.objects.new('Head', me_cube)
ob_leglowerleft = bpy.data.objects.new('LegLowerLeft', me_cylinder_003)
ob_leglowerright = bpy.data.objects.new('LegLowerRight', me_leglowerleft)
ob_legupperleft = bpy.data.objects.new('LegUpperLeft', me_cylinder_008)
ob_legupperright = bpy.data.objects.new('LegUpperRight', me_legupperleft)
ob_waist = bpy.data.objects.new('Waist', me_cube_002)
ob_neck = bpy.data.objects.new('Neck', me_cube_003)
ob_handleft = bpy.data.objects.new('HandLeft', me_cube_004)
ob_handright = bpy.data.objects.new('HandRight', me_cube_005)
ob_handleft_002 = bpy.data.objects.new('HandLeft.002', me_cube_007)
ob_handleft_001 = bpy.data.objects.new('HandLeft.001', me_cube_008)
ob_cube = bpy.data.objects.new('Cube', me_cube_006)

# ---- transforms, parenting, visibility, modifiers, constraints
ob_light.location = (4.076, 1.005, 5.904)
ob_light.rotation_euler = (0.6503, 0.05522, 1.866)
ob_light.lock_rotations_4d = False
ob_light.empty_display_type = 'ARROWS'
ob_light.color = (0.0, 0.0, 0.0, 0.0)
ob_light.lineart.crease_threshold = 0.0
ob_camera.location = (7.359, -6.926, 4.958)
ob_camera.rotation_euler = (1.109, 0.0, 0.8149)
ob_camera.lock_rotations_4d = False
ob_camera.empty_display_type = 'ARROWS'
ob_camera.color = (0.0, 0.0, 0.0, 0.0)
ob_camera.display_type = 'WIRE'
ob_camera.lineart.crease_threshold = 0.0
ob_reference.location = (0.0, 0.0, 1.758)
ob_reference.rotation_euler = (1.571, 0.0, 0.0)
ob_reference.scale = (1.0, 0.9258, 1.0)
ob_reference.empty_display_type = 'IMAGE'
ob_reference.empty_display_size = 5.0
ob_armature.location = (-0.06251, -2.416e-07, 1.798)
ob_armature.scale = (0.4061, 0.4061, 0.4061)
ob_armature.show_in_front = True
ob_armlowerleft.parent = ob_armature
ob_armlowerleft.matrix_parent_inverse = Matrix(((2.463, -0.0, 0.0, 0.1539), (-0.0, 2.463, -0.0, 5.95e-07), (-0.0, 0.0, 2.463, -4.428), (-0.0, 0.0, -0.0, 1.0)))
ob_armlowerleft.location = (0.0, 0.0, 0.0)
_vg = ob_armlowerleft.vertex_groups.new(name='Hips')
_vg = ob_armlowerleft.vertex_groups.new(name='Spine')
_vg = ob_armlowerleft.vertex_groups.new(name='Chest')
_vg = ob_armlowerleft.vertex_groups.new(name='Neck')
_vg = ob_armlowerleft.vertex_groups.new(name='Head')
_vg = ob_armlowerleft.vertex_groups.new(name='Left shoulder')
_vg = ob_armlowerleft.vertex_groups.new(name='Left arm')
_vg = ob_armlowerleft.vertex_groups.new(name='Left elbow')
_vg.add([0, 1, 2, 3, 4, 5, 6, 7, 8, 9, 10, 11, 12, 13, 14, 15, 16, 17, 18, 19, 20, 21, 22, 23, 24, 25, 26, 27, 28, 29, 30, 31, 32, 33, 34, 35, 36, 37, 38, 39, 40, 41, 42, 43, 44, 45, 46, 47, 48, 49, 50, 51, 52, 53, 54, 55, 56, 57, 58, 59, 60, 61, 62, 63], 1.0, 'REPLACE')
_vg = ob_armlowerleft.vertex_groups.new(name='Left hand')
_vg = ob_armlowerleft.vertex_groups.new(name='Right shoulder')
_vg = ob_armlowerleft.vertex_groups.new(name='Right arm')
_vg = ob_armlowerleft.vertex_groups.new(name='Right elbow')
_vg = ob_armlowerleft.vertex_groups.new(name='Right hand')
_vg = ob_armlowerleft.vertex_groups.new(name='Right leg')
_vg = ob_armlowerleft.vertex_groups.new(name='Right knee')
_vg = ob_armlowerleft.vertex_groups.new(name='Right foot')
_vg = ob_armlowerleft.vertex_groups.new(name='Left leg')
_vg = ob_armlowerleft.vertex_groups.new(name='Left knee')
_vg = ob_armlowerleft.vertex_groups.new(name='Left foot')
_m = ob_armlowerleft.modifiers.new('Armature', 'ARMATURE')
_m.object = ob_armature
ob_armlowerright.parent = ob_armature
ob_armlowerright.matrix_parent_inverse = Matrix(((2.463, -0.0, 0.0, 0.1539), (-0.0, 2.463, -0.0, 5.95e-07), (-0.0, 0.0, 2.463, -4.428), (-0.0, 0.0, -0.0, 1.0)))
ob_armlowerright.location = (0.0, 0.0, 0.0)
_vg = ob_armlowerright.vertex_groups.new(name='Hips')
_vg = ob_armlowerright.vertex_groups.new(name='Spine')
_vg = ob_armlowerright.vertex_groups.new(name='Chest')
_vg = ob_armlowerright.vertex_groups.new(name='Neck')
_vg = ob_armlowerright.vertex_groups.new(name='Head')
_vg = ob_armlowerright.vertex_groups.new(name='Left shoulder')
_vg = ob_armlowerright.vertex_groups.new(name='Left arm')
_vg = ob_armlowerright.vertex_groups.new(name='Left elbow')
_vg = ob_armlowerright.vertex_groups.new(name='Left hand')
_vg = ob_armlowerright.vertex_groups.new(name='Right shoulder')
_vg = ob_armlowerright.vertex_groups.new(name='Right arm')
_vg = ob_armlowerright.vertex_groups.new(name='Right elbow')
_vg.add([0, 1, 2, 3, 4, 5, 6, 7, 8, 9, 10, 11, 12, 13, 14, 15, 16, 17, 18, 19, 20, 21, 22, 23, 24, 25, 26, 27, 28, 29, 30, 31, 32, 33, 34, 35, 36, 37, 38, 39, 40, 41, 42, 43, 44, 45, 46, 47, 48, 49, 50, 51, 52, 53, 54, 55, 56, 57, 58, 59, 60, 61, 62, 63], 1.0, 'REPLACE')
_vg = ob_armlowerright.vertex_groups.new(name='Right hand')
_vg = ob_armlowerright.vertex_groups.new(name='Right leg')
_vg = ob_armlowerright.vertex_groups.new(name='Right knee')
_vg = ob_armlowerright.vertex_groups.new(name='Right foot')
_vg = ob_armlowerright.vertex_groups.new(name='Left leg')
_vg = ob_armlowerright.vertex_groups.new(name='Left knee')
_vg = ob_armlowerright.vertex_groups.new(name='Left foot')
_m = ob_armlowerright.modifiers.new('Armature', 'ARMATURE')
_m.object = ob_armature
ob_armupperleft.parent = ob_armature
ob_armupperleft.matrix_parent_inverse = Matrix(((2.463, -0.0, 0.0, 0.1539), (-0.0, 2.463, -0.0, 5.95e-07), (-0.0, 0.0, 2.463, -4.428), (-0.0, 0.0, -0.0, 1.0)))
ob_armupperleft.location = (0.0, 0.0, 0.0)
_vg = ob_armupperleft.vertex_groups.new(name='Hips')
_vg = ob_armupperleft.vertex_groups.new(name='Spine')
_vg = ob_armupperleft.vertex_groups.new(name='Chest')
_vg = ob_armupperleft.vertex_groups.new(name='Neck')
_vg = ob_armupperleft.vertex_groups.new(name='Head')
_vg = ob_armupperleft.vertex_groups.new(name='Left shoulder')
_vg = ob_armupperleft.vertex_groups.new(name='Left arm')
_vg.add([0, 1, 2, 3, 4, 5, 6, 7, 8, 9, 10, 11, 12, 13, 14, 15, 16, 17, 18, 19, 20, 21, 22, 23, 24, 25, 26, 27, 28, 29, 30, 31, 32, 33, 34, 35, 36, 37, 38, 39, 40, 41, 42, 43, 44, 45, 46, 47, 48, 49, 50, 51, 52, 53, 54, 55, 56, 57, 58, 59, 60, 61, 62, 63], 1.0, 'REPLACE')
_vg = ob_armupperleft.vertex_groups.new(name='Left elbow')
_vg = ob_armupperleft.vertex_groups.new(name='Left hand')
_vg = ob_armupperleft.vertex_groups.new(name='Right shoulder')
_vg = ob_armupperleft.vertex_groups.new(name='Right arm')
_vg = ob_armupperleft.vertex_groups.new(name='Right elbow')
_vg = ob_armupperleft.vertex_groups.new(name='Right hand')
_vg = ob_armupperleft.vertex_groups.new(name='Right leg')
_vg = ob_armupperleft.vertex_groups.new(name='Right knee')
_vg = ob_armupperleft.vertex_groups.new(name='Right foot')
_vg = ob_armupperleft.vertex_groups.new(name='Left leg')
_vg = ob_armupperleft.vertex_groups.new(name='Left knee')
_vg = ob_armupperleft.vertex_groups.new(name='Left foot')
_m = ob_armupperleft.modifiers.new('Armature', 'ARMATURE')
_m.object = ob_armature
ob_armupperright.parent = ob_armature
ob_armupperright.matrix_parent_inverse = Matrix(((2.463, -0.0, 0.0, 0.1539), (-0.0, 2.463, -0.0, 5.95e-07), (-0.0, 0.0, 2.463, -4.428), (-0.0, 0.0, -0.0, 1.0)))
ob_armupperright.location = (0.0, 0.0, 0.0)
_vg = ob_armupperright.vertex_groups.new(name='Hips')
_vg = ob_armupperright.vertex_groups.new(name='Spine')
_vg = ob_armupperright.vertex_groups.new(name='Chest')
_vg = ob_armupperright.vertex_groups.new(name='Neck')
_vg = ob_armupperright.vertex_groups.new(name='Head')
_vg = ob_armupperright.vertex_groups.new(name='Left shoulder')
_vg = ob_armupperright.vertex_groups.new(name='Left arm')
_vg = ob_armupperright.vertex_groups.new(name='Left elbow')
_vg = ob_armupperright.vertex_groups.new(name='Left hand')
_vg = ob_armupperright.vertex_groups.new(name='Right shoulder')
_vg = ob_armupperright.vertex_groups.new(name='Right arm')
_vg.add([0, 1, 2, 3, 4, 5, 6, 7, 8, 9, 10, 11, 12, 13, 14, 15, 16, 17, 18, 19, 20, 21, 22, 23, 24, 25, 26, 27, 28, 29, 30, 31, 32, 33, 34, 35, 36, 37, 38, 39, 40, 41, 42, 43, 44, 45, 46, 47, 48, 49, 50, 51, 52, 53, 54, 55, 56, 57, 58, 59, 60, 61, 62, 63], 1.0, 'REPLACE')
_vg = ob_armupperright.vertex_groups.new(name='Right elbow')
_vg = ob_armupperright.vertex_groups.new(name='Right hand')
_vg = ob_armupperright.vertex_groups.new(name='Right leg')
_vg = ob_armupperright.vertex_groups.new(name='Right knee')
_vg = ob_armupperright.vertex_groups.new(name='Right foot')
_vg = ob_armupperright.vertex_groups.new(name='Left leg')
_vg = ob_armupperright.vertex_groups.new(name='Left knee')
_vg = ob_armupperright.vertex_groups.new(name='Left foot')
_m = ob_armupperright.modifiers.new('Armature', 'ARMATURE')
_m.object = ob_armature
ob_chest.parent = ob_armature
ob_chest.matrix_parent_inverse = Matrix(((2.463, -0.0, 0.0, 0.1539), (-0.0, 2.463, -0.0, 5.95e-07), (-0.0, 0.0, 2.463, -4.428), (-0.0, 0.0, -0.0, 1.0)))
ob_chest.location = (0.0, 0.0, 0.0)
ob_chest.lock_rotations_4d = False
ob_chest.empty_display_type = 'ARROWS'
ob_chest.lineart.crease_threshold = 0.0
_vg = ob_chest.vertex_groups.new(name='Hips')
_vg = ob_chest.vertex_groups.new(name='Spine')
for _i, _w in zip([1, 3, 5, 7], [0.9689, 0.8892, 0.9814, 0.9809]): _vg.add([_i], _w, 'REPLACE')
_vg = ob_chest.vertex_groups.new(name='Chest')
_vg = ob_chest.vertex_groups.new(name='Neck')
for _i, _w in zip([0, 2, 4, 6], [0.8299, 0.9639, 0.9924, 0.9875]): _vg.add([_i], _w, 'REPLACE')
_vg = ob_chest.vertex_groups.new(name='Head')
_vg = ob_chest.vertex_groups.new(name='Left shoulder')
for _i, _w in zip([0, 2], [0.999, 0.9854]): _vg.add([_i], _w, 'REPLACE')
_vg = ob_chest.vertex_groups.new(name='Left arm')
_vg = ob_chest.vertex_groups.new(name='Left elbow')
_vg = ob_chest.vertex_groups.new(name='Left hand')
_vg = ob_chest.vertex_groups.new(name='Right shoulder')
for _i, _w in zip([4, 6], [0.9886, 1.0]): _vg.add([_i], _w, 'REPLACE')
_vg = ob_chest.vertex_groups.new(name='Right arm')
_vg = ob_chest.vertex_groups.new(name='Right elbow')
_vg = ob_chest.vertex_groups.new(name='Right hand')
_vg = ob_chest.vertex_groups.new(name='Right leg')
_vg = ob_chest.vertex_groups.new(name='Right knee')
_vg = ob_chest.vertex_groups.new(name='Right foot')
_vg = ob_chest.vertex_groups.new(name='Left leg')
_vg = ob_chest.vertex_groups.new(name='Left knee')
_vg = ob_chest.vertex_groups.new(name='Left foot')
_m = ob_chest.modifiers.new('Armature', 'ARMATURE')
_m.object = ob_armature
ob_head.parent = ob_armature
ob_head.matrix_parent_inverse = Matrix(((2.463, -0.0, 0.0, 0.1539), (-0.0, 2.463, -0.0, 5.95e-07), (-0.0, 0.0, 2.463, -4.428), (-0.0, 0.0, -0.0, 1.0)))
ob_head.location = (0.0, 0.0, 0.0)
ob_head.lock_rotations_4d = False
ob_head.empty_display_type = 'ARROWS'
ob_head.lineart.crease_threshold = 0.0
_vg = ob_head.vertex_groups.new(name='Hips')
_vg = ob_head.vertex_groups.new(name='Spine')
_vg = ob_head.vertex_groups.new(name='Chest')
_vg = ob_head.vertex_groups.new(name='Neck')
_vg = ob_head.vertex_groups.new(name='Head')
_vg.add([0, 1, 2, 3, 4, 5, 6, 7], 1.0, 'REPLACE')
_vg = ob_head.vertex_groups.new(name='Left shoulder')
_vg = ob_head.vertex_groups.new(name='Left arm')
_vg = ob_head.vertex_groups.new(name='Left elbow')
_vg = ob_head.vertex_groups.new(name='Left hand')
_vg = ob_head.vertex_groups.new(name='Right shoulder')
_vg = ob_head.vertex_groups.new(name='Right arm')
_vg = ob_head.vertex_groups.new(name='Right elbow')
_vg = ob_head.vertex_groups.new(name='Right hand')
_vg = ob_head.vertex_groups.new(name='Right leg')
_vg = ob_head.vertex_groups.new(name='Right knee')
_vg = ob_head.vertex_groups.new(name='Right foot')
_vg = ob_head.vertex_groups.new(name='Left leg')
_vg = ob_head.vertex_groups.new(name='Left knee')
_vg = ob_head.vertex_groups.new(name='Left foot')
_m = ob_head.modifiers.new('Armature', 'ARMATURE')
_m.object = ob_armature
ob_leglowerleft.parent = ob_armature
ob_leglowerleft.matrix_parent_inverse = Matrix(((2.463, -0.0, 0.0, 0.1539), (-0.0, 2.463, -0.0, 5.95e-07), (-0.0, 0.0, 2.463, -4.428), (-0.0, 0.0, -0.0, 1.0)))
ob_leglowerleft.location = (0.0, 0.0, 0.0)
_vg = ob_leglowerleft.vertex_groups.new(name='Hips')
_vg = ob_leglowerleft.vertex_groups.new(name='Spine')
_vg = ob_leglowerleft.vertex_groups.new(name='Chest')
_vg = ob_leglowerleft.vertex_groups.new(name='Neck')
_vg = ob_leglowerleft.vertex_groups.new(name='Head')
_vg = ob_leglowerleft.vertex_groups.new(name='Left shoulder')
_vg = ob_leglowerleft.vertex_groups.new(name='Left arm')
_vg = ob_leglowerleft.vertex_groups.new(name='Left elbow')
_vg = ob_leglowerleft.vertex_groups.new(name='Left hand')
_vg = ob_leglowerleft.vertex_groups.new(name='Right shoulder')
_vg = ob_leglowerleft.vertex_groups.new(name='Right arm')
_vg = ob_leglowerleft.vertex_groups.new(name='Right elbow')
_vg = ob_leglowerleft.vertex_groups.new(name='Right hand')
_vg = ob_leglowerleft.vertex_groups.new(name='Right leg')
_vg = ob_leglowerleft.vertex_groups.new(name='Right knee')
_vg = ob_leglowerleft.vertex_groups.new(name='Right foot')
_vg = ob_leglowerleft.vertex_groups.new(name='Left leg')
_vg = ob_leglowerleft.vertex_groups.new(name='Left knee')
_vg.add([0, 1, 2, 3, 4, 5, 6, 7, 8, 9, 10, 11, 12, 13, 14, 15, 16, 17, 18, 19, 20, 21, 22, 23, 24, 25, 26, 27, 28, 29, 30, 31, 32, 33, 34, 35, 36, 37, 38, 39, 40, 41, 42, 43, 44, 45, 46, 47, 48, 49, 50, 51, 52, 53, 54, 55, 56, 57, 58, 59, 60, 61, 62, 63], 1.0, 'REPLACE')
_vg = ob_leglowerleft.vertex_groups.new(name='Left foot')
_m = ob_leglowerleft.modifiers.new('Armature', 'ARMATURE')
_m.object = ob_armature
ob_leglowerright.parent = ob_armature
ob_leglowerright.matrix_parent_inverse = Matrix(((2.463, -0.0, 0.0, 0.1539), (-0.0, 2.463, -0.0, 5.95e-07), (-0.0, 0.0, 2.463, -4.428), (-0.0, 0.0, -0.0, 1.0)))
ob_leglowerright.location = (0.0, 0.0, 0.0)
_vg = ob_leglowerright.vertex_groups.new(name='Hips')
_vg = ob_leglowerright.vertex_groups.new(name='Spine')
_vg = ob_leglowerright.vertex_groups.new(name='Chest')
_vg = ob_leglowerright.vertex_groups.new(name='Neck')
_vg = ob_leglowerright.vertex_groups.new(name='Head')
_vg = ob_leglowerright.vertex_groups.new(name='Left shoulder')
_vg = ob_leglowerright.vertex_groups.new(name='Left arm')
_vg = ob_leglowerright.vertex_groups.new(name='Left elbow')
_vg = ob_leglowerright.vertex_groups.new(name='Left hand')
_vg = ob_leglowerright.vertex_groups.new(name='Right shoulder')
_vg = ob_leglowerright.vertex_groups.new(name='Right arm')
_vg = ob_leglowerright.vertex_groups.new(name='Right elbow')
_vg = ob_leglowerright.vertex_groups.new(name='Right hand')
_vg = ob_leglowerright.vertex_groups.new(name='Right leg')
_vg = ob_leglowerright.vertex_groups.new(name='Right knee')
_vg.add([0, 1, 2, 3, 4, 5, 6, 7, 8, 9, 10, 11, 12, 13, 14, 15, 16, 17, 18, 19, 20, 21, 22, 23, 24, 25, 26, 27, 28, 29, 30, 31, 32, 33, 34, 35, 36, 37, 38, 39, 40, 41, 42, 43, 44, 45, 46, 47, 48, 49, 50, 51, 52, 53, 54, 55, 56, 57, 58, 59, 60, 61, 62, 63], 1.0, 'REPLACE')
_vg = ob_leglowerright.vertex_groups.new(name='Right foot')
_vg = ob_leglowerright.vertex_groups.new(name='Left leg')
_vg = ob_leglowerright.vertex_groups.new(name='Left knee')
_vg = ob_leglowerright.vertex_groups.new(name='Left foot')
_m = ob_leglowerright.modifiers.new('Armature', 'ARMATURE')
_m.object = ob_armature
ob_legupperleft.parent = ob_armature
ob_legupperleft.matrix_parent_inverse = Matrix(((2.463, -0.0, 0.0, 0.1539), (-0.0, 2.463, -0.0, 5.95e-07), (-0.0, 0.0, 2.463, -4.428), (-0.0, 0.0, -0.0, 1.0)))
ob_legupperleft.location = (0.0, 0.0, 0.0)
_vg = ob_legupperleft.vertex_groups.new(name='Hips')
_vg = ob_legupperleft.vertex_groups.new(name='Spine')
_vg = ob_legupperleft.vertex_groups.new(name='Chest')
_vg = ob_legupperleft.vertex_groups.new(name='Neck')
_vg = ob_legupperleft.vertex_groups.new(name='Head')
_vg = ob_legupperleft.vertex_groups.new(name='Left shoulder')
_vg = ob_legupperleft.vertex_groups.new(name='Left arm')
_vg = ob_legupperleft.vertex_groups.new(name='Left elbow')
_vg = ob_legupperleft.vertex_groups.new(name='Left hand')
_vg = ob_legupperleft.vertex_groups.new(name='Right shoulder')
_vg = ob_legupperleft.vertex_groups.new(name='Right arm')
_vg = ob_legupperleft.vertex_groups.new(name='Right elbow')
_vg = ob_legupperleft.vertex_groups.new(name='Right hand')
_vg = ob_legupperleft.vertex_groups.new(name='Right leg')
_vg = ob_legupperleft.vertex_groups.new(name='Right knee')
_vg = ob_legupperleft.vertex_groups.new(name='Right foot')
_vg = ob_legupperleft.vertex_groups.new(name='Left leg')
_vg.add([0, 1, 2, 3, 4, 5, 6, 7, 8, 9, 10, 11, 12, 13, 14, 15, 16, 17, 18, 19, 20, 21, 22, 23, 24, 25, 26, 27, 28, 29, 30, 31, 32, 33, 34, 35, 36, 37, 38, 39, 40, 41, 42, 43, 44, 45, 46, 47, 48, 49, 50, 51, 52, 53, 54, 55, 56, 57, 58, 59, 60, 61, 62, 63], 1.0, 'REPLACE')
_vg = ob_legupperleft.vertex_groups.new(name='Left knee')
_vg = ob_legupperleft.vertex_groups.new(name='Left foot')
_m = ob_legupperleft.modifiers.new('Armature', 'ARMATURE')
_m.object = ob_armature
ob_legupperright.parent = ob_armature
ob_legupperright.matrix_parent_inverse = Matrix(((2.463, -0.0, 0.0, 0.1539), (-0.0, 2.463, -0.0, 5.95e-07), (-0.0, 0.0, 2.463, -4.428), (-0.0, 0.0, -0.0, 1.0)))
ob_legupperright.location = (0.0, 0.0, 0.0)
_vg = ob_legupperright.vertex_groups.new(name='Hips')
_vg = ob_legupperright.vertex_groups.new(name='Spine')
_vg = ob_legupperright.vertex_groups.new(name='Chest')
_vg = ob_legupperright.vertex_groups.new(name='Neck')
_vg = ob_legupperright.vertex_groups.new(name='Head')
_vg = ob_legupperright.vertex_groups.new(name='Left shoulder')
_vg = ob_legupperright.vertex_groups.new(name='Left arm')
_vg = ob_legupperright.vertex_groups.new(name='Left elbow')
_vg = ob_legupperright.vertex_groups.new(name='Left hand')
_vg = ob_legupperright.vertex_groups.new(name='Right shoulder')
_vg = ob_legupperright.vertex_groups.new(name='Right arm')
_vg = ob_legupperright.vertex_groups.new(name='Right elbow')
_vg = ob_legupperright.vertex_groups.new(name='Right hand')
_vg = ob_legupperright.vertex_groups.new(name='Right leg')
_vg.add([0, 1, 2, 3, 4, 5, 6, 7, 8, 9, 10, 11, 12, 13, 14, 15, 16, 17, 18, 19, 20, 21, 22, 23, 24, 25, 26, 27, 28, 29, 30, 31, 32, 33, 34, 35, 36, 37, 38, 39, 40, 41, 42, 43, 44, 45, 46, 47, 48, 49, 50, 51, 52, 53, 54, 55, 56, 57, 58, 59, 60, 61, 62, 63], 1.0, 'REPLACE')
_vg = ob_legupperright.vertex_groups.new(name='Right knee')
_vg = ob_legupperright.vertex_groups.new(name='Right foot')
_vg = ob_legupperright.vertex_groups.new(name='Left leg')
_vg = ob_legupperright.vertex_groups.new(name='Left knee')
_vg = ob_legupperright.vertex_groups.new(name='Left foot')
_m = ob_legupperright.modifiers.new('Armature', 'ARMATURE')
_m.object = ob_armature
ob_waist.parent = ob_armature
ob_waist.matrix_parent_inverse = Matrix(((2.463, -0.0, 0.0, 0.1539), (-0.0, 2.463, -0.0, 5.95e-07), (-0.0, 0.0, 2.463, -4.428), (-0.0, 0.0, -0.0, 1.0)))
ob_waist.location = (0.0, 0.0, 0.0)
ob_waist.lock_rotations_4d = False
ob_waist.empty_display_type = 'ARROWS'
ob_waist.lineart.crease_threshold = 0.0
_vg = ob_waist.vertex_groups.new(name='Hips')
for _i, _w in zip([1, 3, 5, 7], [0.9974, 0.9998, 0.9701, 1.0]): _vg.add([_i], _w, 'REPLACE')
_vg = ob_waist.vertex_groups.new(name='Spine')
for _i, _w in zip([0, 2, 4, 6], [0.9953, 0.9915, 0.9792, 0.992]): _vg.add([_i], _w, 'REPLACE')
_vg = ob_waist.vertex_groups.new(name='Chest')
_vg = ob_waist.vertex_groups.new(name='Neck')
_vg = ob_waist.vertex_groups.new(name='Head')
_vg = ob_waist.vertex_groups.new(name='Left shoulder')
_vg = ob_waist.vertex_groups.new(name='Left arm')
_vg = ob_waist.vertex_groups.new(name='Left elbow')
_vg = ob_waist.vertex_groups.new(name='Left hand')
_vg = ob_waist.vertex_groups.new(name='Right shoulder')
_vg = ob_waist.vertex_groups.new(name='Right arm')
_vg = ob_waist.vertex_groups.new(name='Right elbow')
_vg = ob_waist.vertex_groups.new(name='Right hand')
_vg = ob_waist.vertex_groups.new(name='Right leg')
_vg = ob_waist.vertex_groups.new(name='Right knee')
_vg = ob_waist.vertex_groups.new(name='Right foot')
_vg = ob_waist.vertex_groups.new(name='Left leg')
_vg = ob_waist.vertex_groups.new(name='Left knee')
_vg = ob_waist.vertex_groups.new(name='Left foot')
_m = ob_waist.modifiers.new('Armature', 'ARMATURE')
_m.object = ob_armature
ob_neck.parent = ob_armature
ob_neck.matrix_parent_inverse = Matrix(((2.463, -0.0, 0.0, 0.1539), (-0.0, 2.463, -0.0, 5.95e-07), (-0.0, 0.0, 2.463, -4.428), (-0.0, 0.0, -0.0, 1.0)))
ob_neck.location = (0.0, 0.0, 0.0)
ob_neck.lock_rotations_4d = False
ob_neck.empty_display_type = 'ARROWS'
ob_neck.lineart.crease_threshold = 0.0
_vg = ob_neck.vertex_groups.new(name='Hips')
_vg = ob_neck.vertex_groups.new(name='Spine')
_vg = ob_neck.vertex_groups.new(name='Chest')
_vg = ob_neck.vertex_groups.new(name='Neck')
_vg.add([0, 1, 2, 3, 4, 5, 6, 7], 1.0, 'REPLACE')
_vg = ob_neck.vertex_groups.new(name='Head')
_vg = ob_neck.vertex_groups.new(name='Left shoulder')
_vg = ob_neck.vertex_groups.new(name='Left arm')
_vg = ob_neck.vertex_groups.new(name='Left elbow')
_vg = ob_neck.vertex_groups.new(name='Left hand')
_vg = ob_neck.vertex_groups.new(name='Right shoulder')
_vg = ob_neck.vertex_groups.new(name='Right arm')
_vg = ob_neck.vertex_groups.new(name='Right elbow')
_vg = ob_neck.vertex_groups.new(name='Right hand')
_vg = ob_neck.vertex_groups.new(name='Right leg')
_vg = ob_neck.vertex_groups.new(name='Right knee')
_vg = ob_neck.vertex_groups.new(name='Right foot')
_vg = ob_neck.vertex_groups.new(name='Left leg')
_vg = ob_neck.vertex_groups.new(name='Left knee')
_vg = ob_neck.vertex_groups.new(name='Left foot')
_m = ob_neck.modifiers.new('Armature', 'ARMATURE')
_m.object = ob_armature
ob_handleft.parent = ob_armature
ob_handleft.matrix_parent_inverse = Matrix(((2.463, -0.0, 0.0, 0.1539), (-0.0, 2.463, -0.0, 5.95e-07), (-0.0, 0.0, 2.463, -4.428), (-0.0, 0.0, -0.0, 1.0)))
ob_handleft.location = (0.0, 0.0, 0.0)
_vg = ob_handleft.vertex_groups.new(name='Hips')
_vg = ob_handleft.vertex_groups.new(name='Spine')
_vg = ob_handleft.vertex_groups.new(name='Chest')
_vg = ob_handleft.vertex_groups.new(name='Neck')
_vg = ob_handleft.vertex_groups.new(name='Head')
_vg = ob_handleft.vertex_groups.new(name='Left shoulder')
_vg = ob_handleft.vertex_groups.new(name='Left arm')
_vg = ob_handleft.vertex_groups.new(name='Left elbow')
_vg = ob_handleft.vertex_groups.new(name='Left hand')
_vg.add([0, 1, 2, 3, 4, 5, 6, 7], 1.0, 'REPLACE')
_vg = ob_handleft.vertex_groups.new(name='Right shoulder')
_vg = ob_handleft.vertex_groups.new(name='Right arm')
_vg = ob_handleft.vertex_groups.new(name='Right elbow')
_vg = ob_handleft.vertex_groups.new(name='Right hand')
_vg = ob_handleft.vertex_groups.new(name='Right leg')
_vg = ob_handleft.vertex_groups.new(name='Right knee')
_vg = ob_handleft.vertex_groups.new(name='Right foot')
_vg = ob_handleft.vertex_groups.new(name='Left leg')
_vg = ob_handleft.vertex_groups.new(name='Left knee')
_vg = ob_handleft.vertex_groups.new(name='Left foot')
_m = ob_handleft.modifiers.new('Armature', 'ARMATURE')
_m.object = ob_armature
ob_handright.parent = ob_armature
ob_handright.matrix_parent_inverse = Matrix(((2.463, -0.0, 0.0, 0.1539), (-0.0, 2.463, -0.0, 5.95e-07), (-0.0, 0.0, 2.463, -4.428), (-0.0, 0.0, -0.0, 1.0)))
ob_handright.location = (0.0, 0.0, 0.0)
_vg = ob_handright.vertex_groups.new(name='Hips')
_vg = ob_handright.vertex_groups.new(name='Spine')
_vg = ob_handright.vertex_groups.new(name='Chest')
_vg = ob_handright.vertex_groups.new(name='Neck')
_vg = ob_handright.vertex_groups.new(name='Head')
_vg = ob_handright.vertex_groups.new(name='Left shoulder')
_vg = ob_handright.vertex_groups.new(name='Left arm')
_vg = ob_handright.vertex_groups.new(name='Left elbow')
_vg = ob_handright.vertex_groups.new(name='Left hand')
_vg = ob_handright.vertex_groups.new(name='Right shoulder')
_vg = ob_handright.vertex_groups.new(name='Right arm')
_vg = ob_handright.vertex_groups.new(name='Right elbow')
_vg = ob_handright.vertex_groups.new(name='Right hand')
_vg.add([0, 1, 2, 3, 4, 5, 6, 7], 1.0, 'REPLACE')
_vg = ob_handright.vertex_groups.new(name='Right leg')
_vg = ob_handright.vertex_groups.new(name='Right knee')
_vg = ob_handright.vertex_groups.new(name='Right foot')
_vg = ob_handright.vertex_groups.new(name='Left leg')
_vg = ob_handright.vertex_groups.new(name='Left knee')
_vg = ob_handright.vertex_groups.new(name='Left foot')
_m = ob_handright.modifiers.new('Armature', 'ARMATURE')
_m.object = ob_armature
ob_handleft_002.parent = ob_armature
ob_handleft_002.matrix_parent_inverse = Matrix(((2.463, -0.0, 0.0, 0.1539), (-0.0, 2.463, -0.0, 5.95e-07), (-0.0, 0.0, 2.463, -4.428), (-0.0, 0.0, -0.0, 1.0)))
ob_handleft_002.location = (0.0, 0.0, 0.0)
_vg = ob_handleft_002.vertex_groups.new(name='Hips')
_vg = ob_handleft_002.vertex_groups.new(name='Spine')
_vg = ob_handleft_002.vertex_groups.new(name='Chest')
_vg = ob_handleft_002.vertex_groups.new(name='Neck')
_vg = ob_handleft_002.vertex_groups.new(name='Head')
_vg = ob_handleft_002.vertex_groups.new(name='Left shoulder')
_vg = ob_handleft_002.vertex_groups.new(name='Left arm')
_vg = ob_handleft_002.vertex_groups.new(name='Left elbow')
_vg = ob_handleft_002.vertex_groups.new(name='Left hand')
_vg = ob_handleft_002.vertex_groups.new(name='Right shoulder')
_vg = ob_handleft_002.vertex_groups.new(name='Right arm')
_vg = ob_handleft_002.vertex_groups.new(name='Right elbow')
_vg = ob_handleft_002.vertex_groups.new(name='Right hand')
_vg = ob_handleft_002.vertex_groups.new(name='Right leg')
_vg = ob_handleft_002.vertex_groups.new(name='Right knee')
_vg = ob_handleft_002.vertex_groups.new(name='Right foot')
_vg = ob_handleft_002.vertex_groups.new(name='Left leg')
_vg = ob_handleft_002.vertex_groups.new(name='Left knee')
_vg = ob_handleft_002.vertex_groups.new(name='Left foot')
_vg.add([0, 1, 2, 3, 4, 5, 6, 7], 1.0, 'REPLACE')
_m = ob_handleft_002.modifiers.new('Armature', 'ARMATURE')
_m.object = ob_armature
ob_handleft_001.parent = ob_armature
ob_handleft_001.matrix_parent_inverse = Matrix(((2.463, -0.0, 0.0, 0.1539), (-0.0, 2.463, -0.0, 5.95e-07), (-0.0, 0.0, 2.463, -4.428), (-0.0, 0.0, -0.0, 1.0)))
ob_handleft_001.location = (0.0, 0.0, 0.0)
_vg = ob_handleft_001.vertex_groups.new(name='Hips')
_vg = ob_handleft_001.vertex_groups.new(name='Spine')
_vg = ob_handleft_001.vertex_groups.new(name='Chest')
_vg = ob_handleft_001.vertex_groups.new(name='Neck')
_vg = ob_handleft_001.vertex_groups.new(name='Head')
_vg = ob_handleft_001.vertex_groups.new(name='Left shoulder')
_vg = ob_handleft_001.vertex_groups.new(name='Left arm')
_vg = ob_handleft_001.vertex_groups.new(name='Left elbow')
_vg = ob_handleft_001.vertex_groups.new(name='Left hand')
_vg = ob_handleft_001.vertex_groups.new(name='Right shoulder')
_vg = ob_handleft_001.vertex_groups.new(name='Right arm')
_vg = ob_handleft_001.vertex_groups.new(name='Right elbow')
_vg = ob_handleft_001.vertex_groups.new(name='Right hand')
_vg = ob_handleft_001.vertex_groups.new(name='Right leg')
_vg = ob_handleft_001.vertex_groups.new(name='Right knee')
_vg = ob_handleft_001.vertex_groups.new(name='Right foot')
_vg.add([0, 1, 2, 3, 4, 5, 6, 7], 1.0, 'REPLACE')
_vg = ob_handleft_001.vertex_groups.new(name='Left leg')
_vg = ob_handleft_001.vertex_groups.new(name='Left knee')
_vg = ob_handleft_001.vertex_groups.new(name='Left foot')
_m = ob_handleft_001.modifiers.new('Armature', 'ARMATURE')
_m.object = ob_armature
ob_cube.location = (0.2303, -1.36e-07, 1.002)
ob_cube.scale = (1.0, 0.88, 1.0)

# ---- collection membership
col_collection.objects.link(ob_light)
col_collection.objects.link(ob_camera)
col_collection.objects.link(ob_reference)
col_collection.objects.link(ob_armature)
col_model.objects.link(ob_armlowerleft)
col_model.objects.link(ob_armlowerright)
col_model.objects.link(ob_armupperleft)
col_model.objects.link(ob_armupperright)
col_model.objects.link(ob_chest)
col_model.objects.link(ob_head)
col_model.objects.link(ob_leglowerleft)
col_model.objects.link(ob_leglowerright)
col_model.objects.link(ob_legupperleft)
col_model.objects.link(ob_legupperright)
col_model.objects.link(ob_waist)
col_model.objects.link(ob_neck)
col_model.objects.link(ob_handleft)
col_model.objects.link(ob_handright)
col_model.objects.link(ob_handleft_002)
col_model.objects.link(ob_handleft_001)
col_model.objects.link(ob_cube)

# ---- scene / render settings (as saved in the file)
scene.camera = ob_camera
scene.frame_start = 1; scene.frame_end = 250; scene.frame_set(1)
scene.render.engine = 'BLENDER_EEVEE_NEXT'
scene.cycles.sampling_pattern = 'TABULATED_SOBOL'
scene.cycles.use_light_tree = False
scene.view_settings.view_transform = 'Filmic'
bpy.context.view_layer.update()
